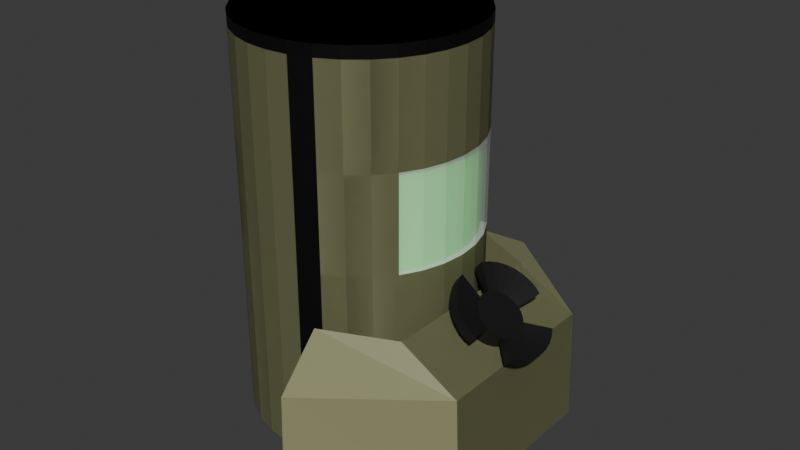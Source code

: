# Source: reactor_fixed.blend  (saved by Blender 4.0.36; exported with 4.5.12 LTS)
import bpy
from mathutils import Matrix  # noqa: F401  (used for matrix-valued properties, if any)

bpy.ops.wm.read_factory_settings(use_empty=True)
scene = bpy.context.scene
scene.name = 'Scene'

# ---- collections
col_collection = bpy.data.collections.new('Collection'); scene.collection.children.link(col_collection)

# ---- materials (node trees are filled in below, after node groups)
mat_newreactor = bpy.data.materials.new('NewReactor')
mat_newreactor.use_transparent_shadow = False
mat_reactorshell = bpy.data.materials.new('ReactorShell')
mat_reactorshell.use_transparent_shadow = False
mat_valve = bpy.data.materials.new('Valve')
mat_valve.use_transparent_shadow = False
mat_material_001 = bpy.data.materials.new('Material.001')
mat_material_001.surface_render_method = 'BLENDED'
mat_material_001.blend_method = 'BLEND'
mat_material_001.use_backface_culling = True
mat_newreactor_001 = bpy.data.materials.new('NewReactor.001')
mat_newreactor_001.use_transparent_shadow = False

# ---- material node trees
mat_newreactor.use_nodes = True; mat_newreactor.node_tree.nodes.clear()
_N = mat_newreactor.node_tree.nodes; _L = mat_newreactor.node_tree.links
n0 = _N.new('ShaderNodeBsdfPrincipled'); n0.name = 'Principled BSDF'; n0.location = (10, 300)
n0.inputs[0].default_value = (0.03072, 0.8, 0.04347, 1.0)
n0.inputs[3].default_value = 1.45
n1 = _N.new('ShaderNodeOutputMaterial'); n1.name = 'Material Output'; n1.location = (300, 300)
_L.new(n0.outputs[0], n1.inputs[0])
n1.is_active_output = True
mat_reactorshell.use_nodes = True; mat_reactorshell.node_tree.nodes.clear()
_N = mat_reactorshell.node_tree.nodes; _L = mat_reactorshell.node_tree.links
n0 = _N.new('ShaderNodeBsdfPrincipled'); n0.name = 'Principled BSDF'; n0.location = (10, 300)
n0.inputs[0].default_value = (0.2705, 0.2747, 0.1413, 1.0)
n0.inputs[3].default_value = 1.45
n1 = _N.new('ShaderNodeOutputMaterial'); n1.name = 'Material Output'; n1.location = (300, 300)
_L.new(n0.outputs[0], n1.inputs[0])
n1.is_active_output = True
mat_valve.use_nodes = True; mat_valve.node_tree.nodes.clear()
_N = mat_valve.node_tree.nodes; _L = mat_valve.node_tree.links
n0 = _N.new('ShaderNodeBsdfPrincipled'); n0.name = 'Principled BSDF'; n0.location = (10, 300)
n0.inputs[0].default_value = (0.00857, 0.008568, 0.008568, 1.0)
n0.inputs[3].default_value = 1.45
n1 = _N.new('ShaderNodeOutputMaterial'); n1.name = 'Material Output'; n1.location = (300, 300)
_L.new(n0.outputs[0], n1.inputs[0])
n1.is_active_output = True
mat_material_001.use_nodes = True; mat_material_001.node_tree.nodes.clear()
_N = mat_material_001.node_tree.nodes; _L = mat_material_001.node_tree.links
n0 = _N.new('ShaderNodeBsdfPrincipled'); n0.name = 'Principled BSDF'; n0.location = (10, 300)
n0.inputs[3].default_value = 1.45
n0.inputs[4].default_value = 0.5083
n1 = _N.new('ShaderNodeOutputMaterial'); n1.name = 'Material Output'; n1.location = (300, 300)
n1.target = 'CYCLES'
n2 = _N.new('ShaderNodeOutputMaterial'); n2.name = 'Material Output.001'; n2.location = (0, 0)
n2.target = 'EEVEE'
n3 = _N.new('ShaderNodeMixShader'); n3.name = 'Mix Shader'; n3.location = (0, 0)
n3.label = 'Disable Shadow'
n3.hide = True
n4 = _N.new('ShaderNodeLightPath'); n4.name = 'Light Path'; n4.location = (0, 0)
n4.hide = True
n5 = _N.new('ShaderNodeBsdfTransparent'); n5.name = 'Transparent BSDF'; n5.location = (0, 0)
n5.hide = True
_L.new(n0.outputs[0], n1.inputs[0])
_L.new(n0.outputs[0], n3.inputs[1])
_L.new(n3.outputs[0], n2.inputs[0])
_L.new(n4.outputs[1], n3.inputs[0])
_L.new(n5.outputs[0], n3.inputs[2])
n1.is_active_output = True
mat_newreactor_001.use_nodes = True; mat_newreactor_001.node_tree.nodes.clear()
_N = mat_newreactor_001.node_tree.nodes; _L = mat_newreactor_001.node_tree.links
n0 = _N.new('ShaderNodeBsdfPrincipled'); n0.name = 'Principled BSDF'; n0.location = (10, 300)
n0.inputs[0].default_value = (0.02509, 0.8, 0.04066, 1.0)
n0.inputs[3].default_value = 1.45
n1 = _N.new('ShaderNodeOutputMaterial'); n1.name = 'Material Output'; n1.location = (300, 300)
_L.new(n0.outputs[0], n1.inputs[0])
n1.is_active_output = True

# ---- world
world_world = bpy.data.worlds.new('World'); scene.world = world_world
world_world.use_nodes = True; world_world.node_tree.nodes.clear()
_N = world_world.node_tree.nodes; _L = world_world.node_tree.links
n0 = _N.new('ShaderNodeOutputWorld'); n0.name = 'World Output'; n0.location = (300, 300)
n1 = _N.new('ShaderNodeBackground'); n1.name = 'Background'; n1.location = (10, 300)
n1.inputs[0].default_value = (0.05088, 0.05088, 0.05088, 1.0)
_L.new(n1.outputs[0], n0.inputs[0])
n0.is_active_output = True
world_world.color = (0.05088, 0.05088, 0.05088)
world_world.use_sun_shadow = False
world_world.sun_shadow_jitter_overblur = 0.0

# ---- meshes
me_cylinder = bpy.data.meshes.new('Cylinder')
me_cylinder.from_pydata([(0.0, 1.0, -1.0), (0.0, 0.9023, 2.355), (0.1951, 0.9808, -1.0), (0.176, 0.885, 2.355), (0.3827, 0.9239, -1.0), (0.3453, 0.8336, 2.355), (0.5556, 0.8315, -1.0), (0.5013, 0.7502, 2.355), (0.7071, 0.7071, -1.0), (0.638, 0.638, 2.355), (0.8315, 0.5556, -1.0), (0.7502, 0.5013, 2.355), (0.9239, 0.3827, -1.0), (0.8336, 0.3453, 2.355), (0.9808, 0.1951, -1.0), (0.885, 0.176, 2.355), (1.0, 0.0, -1.0), (0.9023, 0.0, 2.355), (0.9808, -0.1951, -1.0), (0.885, -0.176, 2.355), (0.9239, -0.3827, -1.0), (0.8336, -0.3453, 2.355), (0.8315, -0.5556, -1.0), (0.7502, -0.5013, 2.355), (0.7071, -0.7071, -1.0), (0.638, -0.638, 2.355), (0.5556, -0.8315, -1.0), (0.5013, -0.7502, 2.355), (0.3827, -0.9239, -1.0), (0.3453, -0.8336, 2.355), (0.1951, -0.9808, -1.0), (0.176, -0.885, 2.355), (0.0, -1.0, -1.0), (0.0, -0.9023, 2.355), (-0.1951, -0.9808, -1.0), (-0.176, -0.885, 2.355), (-0.3827, -0.9239, -1.0), (-0.3453, -0.8336, 2.355), (-0.5556, -0.8315, -1.0), (-0.5013, -0.7502, 2.355), (-0.7071, -0.7071, -1.0), (-0.638, -0.638, 2.355), (-0.8315, -0.5556, -1.0), (-0.7502, -0.5013, 2.355), (-0.9239, -0.3827, -1.0), (-0.8336, -0.3453, 2.355), (-0.9808, -0.1951, -1.0), (-0.885, -0.176, 2.355), (-1.0, 0.0, -1.0), (-0.9023, 0.0, 2.355), (-0.9808, 0.1951, -1.0), (-0.885, 0.176, 2.355), (-0.9239, 0.3827, -1.0), (-0.8336, 0.3453, 2.355), (-0.8315, 0.5556, -1.0), (-0.7502, 0.5013, 2.355), (-0.7071, 0.7071, -1.0), (-0.638, 0.638, 2.355), (-0.5556, 0.8315, -1.0), (-0.5013, 0.7502, 2.355), (-0.3827, 0.9239, -1.0), (-0.3453, 0.8336, 2.355), (-0.1951, 0.9808, -1.0), (-0.176, 0.885, 2.355), (0.0, 1.0, 0.6777), (0.1951, 0.9808, 0.6777), (0.3827, 0.9239, 0.6777), (0.5556, 0.8315, 0.6777), (0.7071, 0.7071, 0.6777), (0.8315, 0.5556, 0.6777), (0.9239, 0.3827, 0.6777), (0.9808, 0.1951, 0.6777), (1.0, 0.0, 0.6777), (0.9808, -0.1951, 0.6777), (0.9239, -0.3827, 0.6777), (0.8315, -0.5556, 0.6777), (0.7071, -0.7071, 0.6777), (0.5556, -0.8315, 0.6777), (0.3827, -0.9239, 0.6777), (0.1951, -0.9808, 0.6777), (0.0, -1.0, 0.6777), (-0.1951, -0.9808, 0.6777), (-0.3827, -0.9239, 0.6777), (-0.5556, -0.8315, 0.6777), (-0.7071, -0.7071, 0.6777), (-0.8315, -0.5556, 0.6777), (-0.9239, -0.3827, 0.6777), (-0.9808, -0.1951, 0.6777), (-1.0, 0.0, 0.6777), (-0.9808, 0.1951, 0.6777), (-0.9239, 0.3827, 0.6777), (-0.8315, 0.5556, 0.6777), (-0.7071, 0.7071, 0.6777), (-0.5556, 0.8315, 0.6777), (-0.3827, 0.9239, 0.6777), (-0.1951, 0.9808, 0.6777), (0.0, 1.0, 1.509), (0.1951, 0.9808, 1.509), (0.3827, 0.9239, 1.509), (0.5556, 0.8315, 1.509), (0.7071, 0.7071, 1.509), (0.8315, 0.5556, 1.509), (0.9239, 0.3827, 1.509), (0.9808, 0.1951, 1.509), (1.0, 0.0, 1.509), (0.9808, -0.1951, 1.509), (0.9239, -0.3827, 1.509), (0.8315, -0.5556, 1.509), (0.7071, -0.7071, 1.509), (0.5556, -0.8315, 1.509), (0.3827, -0.9239, 1.509), (0.1951, -0.9808, 1.509), (0.0, -1.0, 1.509), (-0.1951, -0.9808, 1.509), (-0.3827, -0.9239, 1.509), (-0.5556, -0.8315, 1.509), (-0.7071, -0.7071, 1.509), (-0.8315, -0.5556, 1.509), (-0.9239, -0.3827, 1.509), (-0.9808, -0.1951, 1.509), (-1.0, 0.0, 1.509), (-0.9808, 0.1951, 1.509), (-0.9239, 0.3827, 1.509), (-0.8315, 0.5556, 1.509), (-0.7071, 0.7071, 1.509), (-0.5556, 0.8315, 1.509), (-0.3827, 0.9239, 1.509), (-0.1951, 0.9808, 1.509), (0.7052, 0.5556, 1.509), (0.7052, 0.5556, 0.6777), (0.7976, 0.3827, 1.509), (0.8545, 0.1951, 1.509), (0.8738, 0.0, 1.509), (0.8545, -0.1951, 1.509), (0.7976, -0.3827, 1.509), (0.7052, -0.5556, 1.509), (0.7052, -0.5556, 0.6777), (0.1951, 0.9808, 2.355), (0.0, 1.0, 2.355), (0.3827, 0.9239, 2.355), (0.5556, 0.8315, 2.355), (0.7071, 0.7071, 2.355), (0.8315, 0.5556, 2.355), (0.9239, 0.3827, 2.355), (0.9808, 0.1951, 2.355), (1.0, 0.0, 2.355), (0.9808, -0.1951, 2.355), (0.9239, -0.3827, 2.355), (0.8315, -0.5556, 2.355), (0.7071, -0.7071, 2.355), (0.5556, -0.8315, 2.355), (0.3827, -0.9239, 2.355), (0.1951, -0.9808, 2.355), (0.0, -1.0, 2.355), (-0.1951, -0.9808, 2.355), (-0.3827, -0.9239, 2.355), (-0.5556, -0.8315, 2.355), (-0.7071, -0.7071, 2.355), (-0.8315, -0.5556, 2.355), (-0.9239, -0.3827, 2.355), (-0.9808, -0.1951, 2.355), (-1.0, 0.0, 2.355), (-0.9808, 0.1951, 2.355), (-0.9239, 0.3827, 2.355), (-0.8315, 0.5556, 2.355), (-0.7071, 0.7071, 2.355), (-0.5556, 0.8315, 2.355), (-0.3827, 0.9239, 2.355), (-0.1951, 0.9808, 2.355), (0.176, 0.885, 2.452), (-2.743e-07, 0.9023, 2.452), (0.3453, 0.8336, 2.452), (0.5013, 0.7502, 2.452), (0.638, 0.638, 2.452), (0.7502, 0.5013, 2.452), (0.8336, 0.3453, 2.452), (0.885, 0.176, 2.452), (0.9023, 0.0, 2.452), (0.885, -0.176, 2.452), (0.8336, -0.3453, 2.452), (0.7502, -0.5013, 2.452), (0.638, -0.638, 2.452), (0.5013, -0.7502, 2.452), (0.3453, -0.8336, 2.452), (0.176, -0.885, 2.452), (-2.743e-07, -0.9023, 2.452), (-0.176, -0.885, 2.452), (-0.3453, -0.8336, 2.452), (-0.5013, -0.7502, 2.452), (-0.638, -0.638, 2.452), (-0.7502, -0.5013, 2.452), (-0.8336, -0.3453, 2.452), (-0.885, -0.176, 2.452), (-0.9023, 0.0, 2.452), (-0.885, 0.176, 2.452), (-0.8336, 0.3453, 2.452), (-0.7502, 0.5013, 2.452), (-0.638, 0.638, 2.452), (-0.5013, 0.7502, 2.452), (-0.3453, 0.8336, 2.452), (-0.176, 0.885, 2.452), (0.1951, 0.9808, 2.457), (0.0, 1.0, 2.457), (0.3827, 0.9239, 2.457), (0.5556, 0.8315, 2.457), (0.7071, 0.7071, 2.457), (0.8315, 0.5556, 2.457), (0.9239, 0.3827, 2.457), (0.9808, 0.1951, 2.457), (1.0, 0.0, 2.457), (0.9808, -0.1951, 2.457), (0.9239, -0.3827, 2.457), (0.8315, -0.5556, 2.457), (0.7071, -0.7071, 2.457), (0.5556, -0.8315, 2.457), (0.3827, -0.9239, 2.457), (0.1951, -0.9808, 2.457), (0.0, -1.0, 2.457), (-0.1951, -0.9808, 2.457), (-0.3827, -0.9239, 2.457), (-0.5556, -0.8315, 2.457), (-0.7071, -0.7071, 2.457), (-0.8315, -0.5556, 2.457), (-0.9239, -0.3827, 2.457), (-0.9808, -0.1951, 2.457), (-1.0, 0.0, 2.457), (-0.9808, 0.1951, 2.457), (-0.9239, 0.3827, 2.457), (-0.8315, 0.5556, 2.457), (-0.7071, 0.7071, 2.457), (-0.5556, 0.8315, 2.457), (-0.3827, 0.9239, 2.457), (-0.1951, 0.9808, 2.457), (0.176, 0.885, 2.457), (0.0, 0.9023, 2.457), (0.3453, 0.8336, 2.457), (0.5013, 0.7502, 2.457), (0.638, 0.638, 2.457), (0.7502, 0.5013, 2.457), (0.8336, 0.3453, 2.457), (0.885, 0.176, 2.457), (0.9023, 0.0, 2.457), (0.885, -0.176, 2.457), (0.8336, -0.3453, 2.457), (0.7502, -0.5013, 2.457), (0.638, -0.638, 2.457), (0.5013, -0.7502, 2.457), (0.3453, -0.8336, 2.457), (0.176, -0.885, 2.457), (0.0, -0.9023, 2.457), (-0.176, -0.885, 2.457), (-0.3453, -0.8336, 2.457), (-0.5013, -0.7502, 2.457), (-0.638, -0.638, 2.457), (-0.7502, -0.5013, 2.457), (-0.8336, -0.3453, 2.457), (-0.885, -0.176, 2.457), (-0.9023, 0.0, 2.457), (-0.885, 0.176, 2.457), (-0.8336, 0.3453, 2.457), (-0.7502, 0.5013, 2.457), (-0.638, 0.638, 2.457), (-0.5013, 0.7502, 2.457), (-0.3453, 0.8336, 2.457), (-0.176, 0.885, 2.457), (1.557, 0.7758, -0.0003922), (1.595, 0.7758, -0.9688), (1.557, -0.7741, -0.0003922), (1.595, -0.7741, -0.9688), (1.04, 0.7758, 0.289), (1.003, 0.7758, -0.9688), (1.04, -0.7741, 0.289), (1.003, -0.7741, -0.9688), (0.0, 0.0, -0.9821), (0.0, 0.0, -0.9821), (0.0, 0.0, -0.9821), (0.0, 0.0, -0.9821), (0.0, 0.0, -0.9821), (0.0, 0.0, -0.9821), (0.0, 0.0, -0.9821), (0.0, 0.0, -0.9821), (0.5551, -1.55, -0.0003922), (0.4214, -1.051, 0.289), (0.4116, -1.014, -0.9688), (0.5649, -1.587, -0.9688), (1.275, -0.1801, 0.3061), (1.306, -0.1801, 0.3466), (1.248, -0.1593, 0.3267), (1.279, -0.1593, 0.3672), (1.225, -0.1323, 0.3446), (1.255, -0.1323, 0.385), (1.206, -0.1, 0.3588), (1.237, -0.1, 0.3993), (1.192, -0.0638, 0.369), (1.223, -0.0638, 0.4095), (1.185, -0.02498, 0.3748), (1.216, -0.02498, 0.4152), (1.184, 0.01494, 0.3758), (1.214, 0.01494, 0.4163), (1.188, 0.05443, 0.3721), (1.219, 0.05443, 0.4126), (1.199, 0.09196, 0.3638), (1.23, 0.09196, 0.4043), (1.216, 0.1261, 0.3512), (1.247, 0.1261, 0.3917), (1.237, 0.1555, 0.3349), (1.268, 0.1555, 0.3753), (1.263, 0.1791, 0.3153), (1.294, 0.1791, 0.3558), (1.292, 0.196, 0.2934), (1.323, 0.196, 0.3339), (1.323, 0.2054, 0.2699), (1.354, 0.2054, 0.3104), (1.355, 0.2071, 0.2457), (1.385, 0.2071, 0.2862), (1.386, 0.201, 0.2219), (1.417, 0.201, 0.2623), (1.416, 0.1873, 0.1991), (1.447, 0.1873, 0.2396), (1.443, 0.1665, 0.1785), (1.474, 0.1665, 0.219), (1.467, 0.1395, 0.1607), (1.497, 0.1395, 0.2012), (1.485, 0.1072, 0.1464), (1.516, 0.1072, 0.1869), (1.499, 0.07101, 0.1362), (1.53, 0.07101, 0.1767), (1.506, 0.03219, 0.1305), (1.537, 0.03219, 0.171), (1.508, -0.007734, 0.1294), (1.538, -0.007734, 0.1699), (1.503, -0.04722, 0.1331), (1.534, -0.04722, 0.1736), (1.492, -0.08475, 0.1414), (1.523, -0.08475, 0.1819), (1.475, -0.1189, 0.154), (1.506, -0.1189, 0.1945), (1.454, -0.1483, 0.1704), (1.485, -0.1483, 0.2109), (1.428, -0.1719, 0.1899), (1.459, -0.1719, 0.2304), (1.399, -0.1888, 0.2118), (1.43, -0.1888, 0.2523), (1.368, -0.1982, 0.2353), (1.399, -0.1982, 0.2758), (1.337, -0.1999, 0.2595), (1.367, -0.1999, 0.3), (1.305, -0.1938, 0.2834), (1.336, -0.1938, 0.3239), (1.094, 0.1214, 0.5936), (1.033, 0.1214, 0.5127), (1.054, 0.1965, 0.4961), (1.116, 0.1965, 0.5771), (1.087, 0.2648, 0.4709), (1.149, 0.2648, 0.5519), (1.13, 0.3236, 0.4382), (1.192, 0.3236, 0.5192), (1.182, 0.3708, 0.3992), (1.243, 0.3708, 0.4802), (1.239, 0.4045, 0.3553), (1.301, 0.4045, 0.4363), (1.301, 0.4234, 0.3083), (1.363, 0.4234, 0.3893), (1.365, 0.4268, 0.26), (1.426, 0.4268, 0.341), (1.207, -0.3809, 0.3798), (1.153, -0.3393, 0.4212), (1.214, -0.3393, 0.5021), (1.269, -0.3809, 0.4608), (1.106, -0.2853, 0.4568), (1.168, -0.2853, 0.5378), (1.068, -0.2208, 0.4853), (1.13, -0.2208, 0.5663), (1.042, -0.1483, 0.5057), (1.103, -0.1483, 0.5867), (1.455, -0.4171, 0.3193), (1.393, -0.4171, 0.2383), (1.33, -0.4205, 0.2866), (1.391, -0.4205, 0.3676), (1.267, -0.4083, 0.3344), (1.329, -0.4083, 0.4154), (1.676, 0.2762, 0.1516), (1.614, 0.2762, 0.07058), (1.652, 0.2117, 0.04203), (1.713, 0.2117, 0.123), (1.678, 0.1393, 0.02164), (1.74, 0.1393, 0.1026), (1.693, 0.06162, 0.01019), (1.755, 0.06162, 0.09117), (1.696, -0.01822, 0.008137), (1.758, -0.01822, 0.08912), (1.686, -0.09719, 0.01555), (1.748, -0.09719, 0.09653), (1.665, -0.1723, 0.03214), (1.726, -0.1723, 0.1131), (1.632, -0.2405, 0.05728), (1.693, -0.2405, 0.1383), (1.24, -0.1801, 0.2599), (1.213, -0.1593, 0.2805), (1.19, -0.1323, 0.2983), (1.171, -0.1, 0.3126), (1.157, -0.0638, 0.3228), (1.15, -0.02498, 0.3285), (1.148, 0.01494, 0.3296), (1.153, 0.05443, 0.3259), (1.164, 0.09196, 0.3176), (1.181, 0.1261, 0.305), (1.202, 0.1555, 0.2886), (1.228, 0.1791, 0.2691), (1.257, 0.196, 0.2472), (1.288, 0.2054, 0.2237), (1.319, 0.2071, 0.1995), (1.351, 0.201, 0.1756), (1.381, 0.1873, 0.1529), (1.408, 0.1665, 0.1323), (1.431, 0.1395, 0.1144), (1.45, 0.1072, 0.1002), (1.464, 0.07101, 0.08997), (1.471, 0.03219, 0.08425), (1.472, -0.007734, 0.08322), (1.468, -0.04722, 0.08692), (1.457, -0.08475, 0.09522), (1.44, -0.1189, 0.1078), (1.419, -0.1483, 0.1241), (1.393, -0.1719, 0.1437), (1.364, -0.1888, 0.1656), (1.333, -0.1982, 0.1891), (1.301, -0.1999, 0.2132), (1.27, -0.1938, 0.2371), (1.17, -0.1801, 0.1671), (1.142, -0.1593, 0.1877), (1.119, -0.1323, 0.2055), (1.1, -0.1, 0.2198), (1.087, -0.0638, 0.23), (1.079, -0.02498, 0.2357), (1.078, 0.01494, 0.2368), (1.083, 0.05443, 0.2331), (1.094, 0.09196, 0.2248), (1.11, 0.1261, 0.2122), (1.132, 0.1555, 0.1958), (1.157, 0.1791, 0.1763), (1.186, 0.196, 0.1544), (1.217, 0.2054, 0.1309), (1.249, 0.2071, 0.1067), (1.28, 0.201, 0.08283), (1.31, 0.1873, 0.06011), (1.337, 0.1665, 0.03945), (1.361, 0.1395, 0.02164), (1.38, 0.1072, 0.007363), (1.393, 0.07101, -0.002833), (1.401, 0.03219, -0.008555), (1.402, -0.007734, -0.009583), (1.397, -0.04722, -0.005877), (1.386, -0.08475, 0.002419), (1.37, -0.1189, 0.01499), (1.348, -0.1483, 0.03135), (1.322, -0.1719, 0.05086), (1.294, -0.1888, 0.07279), (1.263, -0.1982, 0.09629), (1.231, -0.1999, 0.1204), (1.199, -0.1938, 0.1443)], [], [(96, 138, 137, 97), (97, 137, 139, 98), (98, 139, 140, 99), (99, 140, 141, 100), (100, 141, 142, 101), (101, 142, 143, 102), (102, 143, 144, 103), (103, 144, 145, 104), (104, 145, 146, 105), (105, 146, 147, 106), (106, 147, 148, 107), (107, 148, 149, 108), (108, 149, 150, 109), (109, 150, 151, 110), (110, 151, 152, 111), (111, 152, 153, 112), (112, 153, 154, 113), (113, 154, 155, 114), (114, 155, 156, 115), (115, 156, 157, 116), (116, 157, 158, 117), (117, 158, 159, 118), (118, 159, 160, 119), (119, 160, 161, 120), (120, 161, 162, 121), (121, 162, 163, 122), (122, 163, 164, 123), (123, 164, 165, 124), (124, 165, 166, 125), (125, 166, 167, 126), (41, 39, 188, 189), (126, 167, 168, 127), (127, 168, 138, 96), (0, 2, 4, 6, 8, 10, 12, 14, 16, 18, 20, 22, 24, 26, 28, 30, 32, 34, 36, 38, 40, 42, 44, 46, 48, 50, 52, 54, 56, 58, 60, 62), (62, 95, 64, 0), (60, 94, 95, 62), (58, 93, 94, 60), (56, 92, 93, 58), (54, 91, 92, 56), (52, 90, 91, 54), (50, 89, 90, 52), (48, 88, 89, 50), (46, 87, 88, 48), (44, 86, 87, 46), (42, 85, 86, 44), (40, 84, 85, 42), (38, 83, 84, 40), (36, 82, 83, 38), (34, 81, 82, 36), (32, 80, 81, 34), (30, 79, 80, 32), (28, 78, 79, 30), (26, 77, 78, 28), (24, 76, 77, 26), (22, 75, 76, 24), (20, 74, 75, 22), (18, 73, 74, 20), (16, 72, 73, 18), (14, 71, 72, 16), (12, 70, 71, 14), (10, 69, 70, 12), (8, 68, 69, 10), (6, 67, 68, 8), (4, 66, 67, 6), (2, 65, 66, 4), (0, 64, 65, 2), (95, 127, 96, 64), (94, 126, 127, 95), (93, 125, 126, 94), (92, 124, 125, 93), (91, 123, 124, 92), (90, 122, 123, 91), (89, 121, 122, 90), (88, 120, 121, 89), (87, 119, 120, 88), (86, 118, 119, 87), (85, 117, 118, 86), (84, 116, 117, 85), (83, 115, 116, 84), (82, 114, 115, 83), (81, 113, 114, 82), (80, 112, 113, 81), (79, 111, 112, 80), (78, 110, 111, 79), (77, 109, 110, 78), (76, 108, 109, 77), (75, 107, 108, 76), (104, 105, 133, 132), (105, 106, 134, 133), (106, 107, 135, 134), (69, 101, 128, 129), (68, 100, 101, 69), (67, 99, 100, 68), (66, 98, 99, 67), (65, 97, 98, 66), (64, 96, 97, 65), (103, 104, 132, 131), (102, 103, 131, 130), (101, 102, 130, 128), (107, 75, 136, 135), (160, 159, 223, 224), (9, 11, 238, 237), (61, 63, 264, 263), (151, 150, 214, 215), (7, 9, 237, 236), (142, 141, 205, 206), (59, 61, 263, 262), (168, 167, 231, 232), (5, 7, 236, 235), (57, 59, 262, 261), (159, 158, 222, 223), (3, 5, 235, 233), (55, 57, 261, 260), (150, 149, 213, 214), (1, 3, 233, 234), (141, 140, 204, 205), (53, 55, 260, 259), (167, 166, 230, 231), (51, 53, 259, 258), (158, 157, 221, 222), (49, 51, 258, 257), (149, 148, 212, 213), (140, 139, 203, 204), (47, 49, 257, 256), (166, 165, 229, 230), (45, 47, 256, 255), (157, 156, 220, 221), (43, 45, 255, 254), (148, 147, 211, 212), (139, 137, 201, 203), (41, 43, 254, 253), (165, 164, 228, 229), (169, 170, 200, 199, 198, 197, 196, 195, 194, 193, 192, 191, 190, 189, 188, 187, 186, 185, 184, 183, 182, 181, 180, 179, 178, 177, 176, 175, 174, 173, 172, 171), (43, 41, 189, 190), (45, 43, 190, 191), (47, 45, 191, 192), (49, 47, 192, 193), (51, 49, 193, 194), (53, 51, 194, 195), (27, 25, 181, 182), (55, 53, 195, 196), (29, 27, 182, 183), (3, 1, 170, 169), (57, 55, 196, 197), (31, 29, 183, 184), (5, 3, 169, 171), (59, 57, 197, 198), (33, 31, 184, 185), (7, 5, 171, 172), (61, 59, 198, 199), (35, 33, 185, 186), (9, 7, 172, 173), (63, 61, 199, 200), (37, 35, 186, 187), (1, 63, 200, 170), (39, 37, 187, 188), (234, 233, 201, 202), (233, 235, 203, 201), (235, 236, 204, 203), (236, 237, 205, 204), (237, 238, 206, 205), (238, 239, 207, 206), (239, 240, 208, 207), (240, 241, 209, 208), (241, 242, 210, 209), (242, 243, 211, 210), (243, 244, 212, 211), (244, 245, 213, 212), (245, 246, 214, 213), (246, 247, 215, 214), (247, 248, 216, 215), (248, 249, 217, 216), (249, 250, 218, 217), (250, 251, 219, 218), (251, 252, 220, 219), (252, 253, 221, 220), (253, 254, 222, 221), (254, 255, 223, 222), (255, 256, 224, 223), (256, 257, 225, 224), (257, 258, 226, 225), (258, 259, 227, 226), (259, 260, 228, 227), (260, 261, 229, 228), (261, 262, 230, 229), (262, 263, 231, 230), (263, 264, 232, 231), (264, 234, 202, 232), (63, 1, 234, 264), (11, 13, 239, 238), (138, 168, 232, 202), (143, 142, 206, 207), (13, 15, 240, 239), (152, 151, 215, 216), (15, 17, 241, 240), (161, 160, 224, 225), (17, 19, 242, 241), (144, 143, 207, 208), (19, 21, 243, 242), (153, 152, 216, 217), (21, 23, 244, 243), (162, 161, 225, 226), (23, 25, 245, 244), (145, 144, 208, 209), (25, 27, 246, 245), (154, 153, 217, 218), (27, 29, 247, 246), (163, 162, 226, 227), (29, 31, 248, 247), (146, 145, 209, 210), (31, 33, 249, 248), (155, 154, 218, 219), (33, 35, 250, 249), (137, 138, 202, 201), (164, 163, 227, 228), (35, 37, 251, 250), (147, 146, 210, 211), (37, 39, 252, 251), (156, 155, 219, 220), (39, 41, 253, 252), (265, 269, 271, 267), (270, 266, 268, 272), (271, 272, 283, 282), (266, 265, 267, 268), (270, 269, 265, 266), (272, 271, 269, 270), (273, 274, 276, 275), (275, 276, 280, 279), (279, 280, 278, 277), (277, 278, 274, 273), (275, 279, 277, 273), (280, 276, 274, 278), (284, 281, 282, 283), (268, 267, 281, 284), (267, 271, 282, 281), (272, 268, 284, 283), (290, 292, 372, 370), (344, 346, 378, 375), (287, 285, 365, 366), (291, 289, 369, 371), (293, 294, 296, 295), (295, 296, 298, 297), (297, 298, 300, 299), (303, 301, 351, 353), (306, 308, 358, 356), (307, 305, 355, 357), (310, 312, 362, 360), (300, 302, 352, 349), (311, 309, 359, 361), (301, 299, 350, 351), (313, 314, 316, 315), (315, 316, 318, 317), (317, 318, 320, 319), (319, 320, 322, 321), (326, 328, 388, 386), (321, 322, 381, 382), (327, 325, 385, 387), (330, 332, 392, 390), (336, 335, 395, 396), (331, 329, 389, 391), (334, 336, 396, 394), (335, 336, 338, 337), (337, 338, 340, 339), (339, 340, 342, 341), (341, 342, 344, 343), (345, 343, 376, 377), (288, 286, 348, 346, 344, 342, 340, 338, 336, 334, 332, 330, 328, 326, 324, 322, 320, 318, 316, 314, 312, 310, 308, 306, 304, 302, 300, 298, 296, 294, 292, 290), (348, 286, 368, 380), (343, 344, 375, 376), (303, 305, 407, 406), (350, 349, 352, 351), (351, 352, 354, 353), (353, 354, 356, 355), (355, 356, 358, 357), (357, 358, 360, 359), (359, 360, 362, 361), (361, 362, 364, 363), (313, 311, 361, 363), (302, 304, 354, 352), (312, 314, 364, 362), (309, 307, 357, 359), (314, 313, 363, 364), (308, 310, 360, 358), (305, 303, 353, 355), (299, 300, 349, 350), (304, 306, 356, 354), (365, 368, 367, 366), (366, 367, 370, 369), (369, 370, 372, 371), (371, 372, 374, 373), (376, 375, 378, 377), (377, 378, 380, 379), (379, 380, 368, 365), (286, 288, 367, 368), (347, 345, 377, 379), (293, 291, 371, 373), (346, 348, 380, 378), (292, 294, 374, 372), (289, 287, 366, 369), (294, 293, 373, 374), (288, 290, 370, 367), (285, 347, 379, 365), (382, 381, 384, 383), (383, 384, 386, 385), (385, 386, 388, 387), (387, 388, 390, 389), (389, 390, 392, 391), (391, 392, 394, 393), (393, 394, 396, 395), (323, 321, 382, 383), (333, 331, 391, 393), (322, 324, 384, 381), (332, 334, 394, 392), (329, 327, 387, 389), (328, 330, 390, 388), (325, 323, 383, 385), (335, 333, 393, 395), (324, 326, 386, 384), (407, 408, 440, 439), (321, 323, 416, 415), (339, 341, 425, 424), (295, 297, 403, 402), (313, 315, 412, 411), (331, 333, 421, 420), (287, 289, 399, 398), (305, 307, 408, 407), (323, 325, 417, 416), (341, 343, 426, 425), (297, 299, 404, 403), (315, 317, 413, 412), (333, 335, 422, 421), (289, 291, 400, 399), (307, 309, 409, 408), (325, 327, 418, 417), (343, 345, 427, 426), (299, 301, 405, 404), (317, 319, 414, 413), (335, 337, 423, 422), (291, 293, 401, 400), (309, 311, 410, 409), (327, 329, 419, 418), (345, 347, 428, 427), (301, 303, 406, 405), (319, 321, 415, 414), (337, 339, 424, 423), (293, 295, 402, 401), (311, 313, 411, 410), (329, 331, 420, 419), (285, 287, 398, 397), (347, 285, 397, 428), (429, 430, 431, 432, 433, 434, 435, 436, 437, 438, 439, 440, 441, 442, 443, 444, 445, 446, 447, 448, 449, 450, 451, 452, 453, 454, 455, 456, 457, 458, 459, 460), (421, 422, 454, 453), (408, 409, 441, 440), (422, 423, 455, 454), (409, 410, 442, 441), (423, 424, 456, 455), (410, 411, 443, 442), (397, 398, 430, 429), (424, 425, 457, 456), (411, 412, 444, 443), (398, 399, 431, 430), (425, 426, 458, 457), (412, 413, 445, 444), (399, 400, 432, 431), (426, 427, 459, 458), (413, 414, 446, 445), (400, 401, 433, 432), (427, 428, 460, 459), (414, 415, 447, 446), (401, 402, 434, 433), (428, 397, 429, 460), (415, 416, 448, 447), (402, 403, 435, 434), (416, 417, 449, 448), (403, 404, 436, 435), (417, 418, 450, 449), (404, 405, 437, 436), (418, 419, 451, 450), (405, 406, 438, 437), (419, 420, 452, 451), (406, 407, 439, 438), (420, 421, 453, 452)])
me_cylinder.polygons.foreach_set('material_index', [1, 2, 1, 1, 1, 1, 1, 1, 1, 1, 1, 1, 1, 1, 2, 1, 1, 1, 1, 1, 2, 1, 1, 1, 1, 1, 1, 2, 1, 1, 1, 1, 1, 1, 1, 1, 1, 1, 2, 1, 1, 1, 1, 1, 1, 2, 1, 1, 1, 1, 1, 2, 1, 1, 1, 1, 1, 1, 1, 1, 1, 1, 1, 1, 2, 1, 1, 1, 1, 1, 2, 1, 1, 1, 1, 1, 1, 2, 1, 1, 1, 1, 1, 2, 1, 1, 1, 1, 1, 1, 1, 1, 1, 1, 2, 1, 1, 1, 1, 1, 2, 2, 1, 2, 1, 2, 1, 2, 1, 1, 2, 1, 1, 2, 1, 2, 1, 2, 1, 2, 1, 2, 2, 1, 2, 1, 2, 1, 2, 2, 2, 2, 1, 1, 1, 1, 1, 1, 1, 1, 1, 1, 1, 1, 1, 1, 1, 1, 1, 1, 1, 1, 1, 1, 1, 1, 2, 2, 2, 2, 2, 2, 2, 2, 2, 2, 2, 2, 2, 2, 2, 2, 2, 2, 2, 2, 2, 2, 2, 2, 2, 2, 2, 2, 2, 2, 2, 2, 1, 2, 2, 2, 2, 2, 2, 2, 2, 2, 2, 2, 2, 2, 2, 2, 2, 2, 2, 2, 2, 2, 2, 2, 2, 2, 2, 2, 2, 2, 2, 2, 1, 1, 1, 1, 1, 1, 0, 0, 0, 0, 0, 0, 1, 1, 1, 1, 2, 2, 2, 2, 2, 2, 2, 2, 2, 2, 2, 2, 2, 2, 2, 2, 2, 2, 2, 2, 2, 2, 2, 2, 2, 2, 2, 2, 2, 2, 2, 2, 2, 2, 2, 2, 2, 2, 2, 2, 2, 2, 2, 2, 2, 2, 2, 2, 2, 2, 2, 2, 2, 2, 2, 2, 2, 2, 2, 2, 2, 2, 2, 2, 2, 2, 2, 2, 2, 2, 2, 2, 2, 2, 2, 2, 2, 2, 2, 2, 2, 2, 2, 2, 2, 2, 2, 2, 2, 2, 2, 2, 2, 2, 2, 2, 2, 2, 2, 2, 2, 2, 2, 2, 2, 2, 2, 2, 2, 2, 2, 2, 2, 2, 2, 2, 2, 2, 2, 2, 2, 2, 2, 2, 2, 2, 2, 2, 2, 2, 2, 2, 2, 2, 2, 2, 2, 2, 2, 2, 2, 2, 2, 2, 2, 2])
_uv = me_cylinder.uv_layers.new(name='UVMap')
_uv.uv.foreach_set('vector', [1.0, 0.8738, 1.0, 1.0, 0.9688, 1.0, 0.9688, 0.8738, 0.9688, 0.8738, 0.9688, 1.0, 0.9375, 1.0, 0.9375, 0.8738, 0.9375, 0.8738, 0.9375, 1.0, 0.9062, 1.0, 0.9062, 0.8738, 0.9062, 0.8738, 0.9062, 1.0, 0.875, 1.0, 0.875, 0.8738, 0.875, 0.8738, 0.875, 1.0, 0.8438, 1.0, 0.8438, 0.8738, 0.8438, 0.8738, 0.8438, 1.0, 0.8125, 1.0, 0.8125, 0.8738, 0.8125, 0.8738, 0.8125, 1.0, 0.7812, 1.0, 0.7812, 0.8738, 0.7812, 0.8738, 0.7812, 1.0, 0.75, 1.0, 0.75, 0.8738, 0.75, 0.8738, 0.75, 1.0, 0.7188, 1.0, 0.7188, 0.8738, 0.7188, 0.8738, 0.7188, 1.0, 0.6875, 1.0, 0.6875, 0.8738, 0.6875, 0.8738, 0.6875, 1.0, 0.6562, 1.0, 0.6562, 0.8738, 0.6562, 0.8738, 0.6562, 1.0, 0.625, 1.0, 0.625, 0.8738, 0.625, 0.8738, 0.625, 1.0, 0.5938, 1.0, 0.5938, 0.8738, 0.5938, 0.8738, 0.5938, 1.0, 0.5625, 1.0, 0.5625, 0.8738, 0.5625, 0.8738, 0.5625, 1.0, 0.5312, 1.0, 0.5312, 0.8738, 0.5312, 0.8738, 0.5312, 1.0, 0.5, 1.0, 0.5, 0.8738, 0.5, 0.8738, 0.5, 1.0, 0.4688, 1.0, 0.4688, 0.8738, 0.4688, 0.8738, 0.4688, 1.0, 0.4375, 1.0, 0.4375, 0.8738, 0.4375, 0.8738, 0.4375, 1.0, 0.4062, 1.0, 0.4062, 0.8738, 0.4062, 0.8738, 0.4062, 1.0, 0.375, 1.0, 0.375, 0.8738, 0.375, 0.8738, 0.375, 1.0, 0.3438, 1.0, 0.3438, 0.8738, 0.3438, 0.8738, 0.3438, 1.0, 0.3125, 1.0, 0.3125, 0.8738, 0.3125, 0.8738, 0.3125, 1.0, 0.2812, 1.0, 0.2812, 0.8738, 0.2812, 0.8738, 0.2812, 1.0, 0.25, 1.0, 0.25, 0.8738, 0.25, 0.8738, 0.25, 1.0, 0.2188, 1.0, 0.2188, 0.8738, 0.2188, 0.8738, 0.2188, 1.0, 0.1875, 1.0, 0.1875, 0.8738, 0.1875, 0.8738, 0.1875, 1.0, 0.1562, 1.0, 0.1562, 0.8738, 0.1562, 0.8738, 0.1562, 1.0, 0.125, 1.0, 0.125, 0.8738, 0.125, 0.8738, 0.125, 1.0, 0.09375, 1.0, 0.09375, 0.8738, 0.09375, 0.8738, 0.09375, 1.0, 0.0625, 1.0, 0.0625, 0.8738, 0.09687, 0.09687, 0.1297, 0.06994, 0.1297, 0.06994, 0.09687, 0.09687, 0.0625, 0.8738, 0.0625, 1.0, 0.03125, 1.0, 0.03125, 0.8738, 0.03125, 0.8738, 0.03125, 1.0, 0.0, 1.0, 0.0, 0.8738, 0.75, 0.49, 0.7968, 0.4854, 0.8418, 0.4717, 0.8833, 0.4496, 0.9197, 0.4197, 0.9496, 0.3833, 0.9717, 0.3418, 0.9854, 0.2968, 0.99, 0.25, 0.9854, 0.2032, 0.9717, 0.1582, 0.9496, 0.1167, 0.9197, 0.08029, 0.8833, 0.05045, 0.8418, 0.02827, 0.7968, 0.01461, 0.75, 0.01, 0.7032, 0.01461, 0.6582, 0.02827, 0.6167, 0.05045, 0.5803, 0.08029, 0.5504, 0.1167, 0.5283, 0.1582, 0.5146, 0.2032, 0.51, 0.25, 0.5146, 0.2968, 0.5283, 0.3418, 0.5504, 0.3833, 0.5803, 0.4197, 0.6167, 0.4496, 0.6582, 0.4717, 0.7032, 0.4854, 0.03125, 0.5, 0.03125, 0.75, 0.0, 0.75, 0.0, 0.5, 0.0625, 0.5, 0.0625, 0.75, 0.03125, 0.75, 0.03125, 0.5, 0.09375, 0.5, 0.09375, 0.75, 0.0625, 0.75, 0.0625, 0.5, 0.125, 0.5, 0.125, 0.75, 0.09375, 0.75, 0.09375, 0.5, 0.1562, 0.5, 0.1562, 0.75, 0.125, 0.75, 0.125, 0.5, 0.1875, 0.5, 0.1875, 0.75, 0.1562, 0.75, 0.1562, 0.5, 0.2188, 0.5, 0.2188, 0.75, 0.1875, 0.75, 0.1875, 0.5, 0.25, 0.5, 0.25, 0.75, 0.2188, 0.75, 0.2188, 0.5, 0.2812, 0.5, 0.2812, 0.75, 0.25, 0.75, 0.25, 0.5, 0.3125, 0.5, 0.3125, 0.75, 0.2812, 0.75, 0.2812, 0.5, 0.3438, 0.5, 0.3438, 0.75, 0.3125, 0.75, 0.3125, 0.5, 0.375, 0.5, 0.375, 0.75, 0.3438, 0.75, 0.3438, 0.5, 0.4062, 0.5, 0.4062, 0.75, 0.375, 0.75, 0.375, 0.5, 0.4375, 0.5, 0.4375, 0.75, 0.4062, 0.75, 0.4062, 0.5, 0.4688, 0.5, 0.4688, 0.75, 0.4375, 0.75, 0.4375, 0.5, 0.5, 0.5, 0.5, 0.75, 0.4688, 0.75, 0.4688, 0.5, 0.5312, 0.5, 0.5312, 0.75, 0.5, 0.75, 0.5, 0.5, 0.5625, 0.5, 0.5625, 0.75, 0.5312, 0.75, 0.5312, 0.5, 0.5938, 0.5, 0.5938, 0.75, 0.5625, 0.75, 0.5625, 0.5, 0.625, 0.5, 0.625, 0.75, 0.5938, 0.75, 0.5938, 0.5, 0.6562, 0.5, 0.6562, 0.75, 0.625, 0.75, 0.625, 0.5, 0.6875, 0.5, 0.6875, 0.75, 0.6562, 0.75, 0.6562, 0.5, 0.7188, 0.5, 0.7188, 0.75, 0.6875, 0.75, 0.6875, 0.5, 0.75, 0.5, 0.75, 0.75, 0.7188, 0.75, 0.7188, 0.5, 0.7812, 0.5, 0.7812, 0.75, 0.75, 0.75, 0.75, 0.5, 0.8125, 0.5, 0.8125, 0.75, 0.7812, 0.75, 0.7812, 0.5, 0.8438, 0.5, 0.8438, 0.75, 0.8125, 0.75, 0.8125, 0.5, 0.875, 0.5, 0.875, 0.75, 0.8438, 0.75, 0.8438, 0.5, 0.9062, 0.5, 0.9062, 0.75, 0.875, 0.75, 0.875, 0.5, 0.9375, 0.5, 0.9375, 0.75, 0.9062, 0.75, 0.9062, 0.5, 0.9688, 0.5, 0.9688, 0.75, 0.9375, 0.75, 0.9375, 0.5, 1.0, 0.5, 1.0, 0.75, 0.9688, 0.75, 0.9688, 0.5, 0.03125, 0.75, 0.03125, 0.8738, 0.0, 0.8738, 0.0, 0.75, 0.0625, 0.75, 0.0625, 0.8738, 0.03125, 0.8738, 0.03125, 0.75, 0.09375, 0.75, 0.09375, 0.8738, 0.0625, 0.8738, 0.0625, 0.75, 0.125, 0.75, 0.125, 0.8738, 0.09375, 0.8738, 0.09375, 0.75, 0.1562, 0.75, 0.1562, 0.8738, 0.125, 0.8738, 0.125, 0.75, 0.1875, 0.75, 0.1875, 0.8738, 0.1562, 0.8738, 0.1562, 0.75, 0.2188, 0.75, 0.2188, 0.8738, 0.1875, 0.8738, 0.1875, 0.75, 0.25, 0.75, 0.25, 0.8738, 0.2188, 0.8738, 0.2188, 0.75, 0.2812, 0.75, 0.2812, 0.8738, 0.25, 0.8738, 0.25, 0.75, 0.3125, 0.75, 0.3125, 0.8738, 0.2812, 0.8738, 0.2812, 0.75, 0.3438, 0.75, 0.3438, 0.8738, 0.3125, 0.8738, 0.3125, 0.75, 0.375, 0.75, 0.375, 0.8738, 0.3438, 0.8738, 0.3438, 0.75, 0.4062, 0.75, 0.4062, 0.8738, 0.375, 0.8738, 0.375, 0.75, 0.4375, 0.75, 0.4375, 0.8738, 0.4062, 0.8738, 0.4062, 0.75, 0.4688, 0.75, 0.4688, 0.8738, 0.4375, 0.8738, 0.4375, 0.75, 0.5, 0.75, 0.5, 0.8738, 0.4688, 0.8738, 0.4688, 0.75, 0.5312, 0.75, 0.5312, 0.8738, 0.5, 0.8738, 0.5, 0.75, 0.5625, 0.75, 0.5625, 0.8738, 0.5312, 0.8738, 0.5312, 0.75, 0.5938, 0.75, 0.5938, 0.8738, 0.5625, 0.8738, 0.5625, 0.75, 0.625, 0.75, 0.625, 0.8738, 0.5938, 0.8738, 0.5938, 0.75, 0.6562, 0.75, 0.6562, 0.8738, 0.625, 0.8738, 0.625, 0.75, 0.75, 0.8738, 0.7188, 0.8738, 0.7188, 0.8738, 0.75, 0.8738, 0.7188, 0.8738, 0.6875, 0.8738, 0.6875, 0.8738, 0.7188, 0.8738, 0.6875, 0.8738, 0.6562, 0.8738, 0.6562, 0.8738, 0.6875, 0.8738, 0.8438, 0.75, 0.8438, 0.8738, 0.8438, 0.8738, 0.8438, 0.75, 0.875, 0.75, 0.875, 0.8738, 0.8438, 0.8738, 0.8438, 0.75, 0.9062, 0.75, 0.9062, 0.8738, 0.875, 0.8738, 0.875, 0.75, 0.9375, 0.75, 0.9375, 0.8738, 0.9062, 0.8738, 0.9062, 0.75, 0.9688, 0.75, 0.9688, 0.8738, 0.9375, 0.8738, 0.9375, 0.75, 1.0, 0.75, 1.0, 0.8738, 0.9688, 0.8738, 0.9688, 0.75, 0.7812, 0.8738, 0.75, 0.8738, 0.75, 0.8738, 0.7812, 0.8738, 0.8125, 0.8738, 0.7812, 0.8738, 0.7812, 0.8738, 0.8125, 0.8738, 0.8438, 0.8738, 0.8125, 0.8738, 0.8125, 0.8738, 0.8438, 0.8738, 0.6562, 0.8738, 0.6562, 0.75, 0.6562, 0.75, 0.6562, 0.8738, 0.2812, 1.0, 0.3125, 1.0, 0.3125, 1.0, 0.2812, 1.0, 0.0, 0.0, 0.0, 0.0, 0.0, 0.0, 0.0, 0.0, 0.1671, 0.4501, 0.2078, 0.4624, 0.2078, 0.4624, 0.1671, 0.4501, 0.5625, 1.0, 0.5938, 1.0, 0.5938, 1.0, 0.5625, 1.0, 0.3703, 0.4301, 0.4031, 0.4031, 0.4031, 0.4031, 0.3703, 0.4301, 0.8438, 1.0, 0.875, 1.0, 0.875, 1.0, 0.8438, 1.0, 0.1297, 0.4301, 0.1671, 0.4501, 0.1671, 0.4501, 0.1297, 0.4301, 0.03125, 1.0, 0.0625, 1.0, 0.0625, 1.0, 0.03125, 1.0, 0.3329, 0.4501, 0.3703, 0.4301, 0.3703, 0.4301, 0.3329, 0.4501, 0.09687, 0.4031, 0.1297, 0.4301, 0.1297, 0.4301, 0.09687, 0.4031, 0.3125, 1.0, 0.3438, 1.0, 0.3438, 1.0, 0.3125, 1.0, 0.2922, 0.4624, 0.3329, 0.4501, 0.3329, 0.4501, 0.2922, 0.4624, 0.06994, 0.3703, 0.09687, 0.4031, 0.09687, 0.4031, 0.06994, 0.3703, 0.5938, 1.0, 0.625, 1.0, 0.625, 1.0, 0.5938, 1.0, 0.25, 0.4666, 0.2922, 0.4624, 0.2922, 0.4624, 0.25, 0.4666, 0.875, 1.0, 0.9062, 1.0, 0.9062, 1.0, 0.875, 1.0, 0.04993, 0.3329, 0.06994, 0.3703, 0.06994, 0.3703, 0.04993, 0.3329, 0.0625, 1.0, 0.09375, 1.0, 0.09375, 1.0, 0.0625, 1.0, 0.03761, 0.2922, 0.04993, 0.3329, 0.04993, 0.3329, 0.03761, 0.2922, 0.3438, 1.0, 0.375, 1.0, 0.375, 1.0, 0.3438, 1.0, 0.03344, 0.25, 0.03761, 0.2922, 0.03761, 0.2922, 0.03344, 0.25, 0.625, 1.0, 0.6562, 1.0, 0.6562, 1.0, 0.625, 1.0, 0.9062, 1.0, 0.9375, 1.0, 0.9375, 1.0, 0.9062, 1.0, 0.03761, 0.2078, 0.03344, 0.25, 0.03344, 0.25, 0.03761, 0.2078, 0.09375, 1.0, 0.125, 1.0, 0.125, 1.0, 0.09375, 1.0, 0.04993, 0.1671, 0.03761, 0.2078, 0.03761, 0.2078, 0.04993, 0.1671, 0.375, 1.0, 0.4062, 1.0, 0.4062, 1.0, 0.375, 1.0, 0.06994, 0.1297, 0.04993, 0.1671, 0.04993, 0.1671, 0.06994, 0.1297, 0.6562, 1.0, 0.6875, 1.0, 0.6875, 1.0, 0.6562, 1.0, 0.9375, 1.0, 0.9688, 1.0, 0.9688, 1.0, 0.9375, 1.0, 0.09687, 0.09687, 0.06994, 0.1297, 0.06994, 0.1297, 0.09687, 0.09687, 0.125, 1.0, 0.1562, 1.0, 0.1562, 1.0, 0.125, 1.0, 0.2922, 0.4624, 0.25, 0.4666, 0.2078, 0.4624, 0.1671, 0.4501, 0.1297, 0.4301, 0.09687, 0.4031, 0.06994, 0.3703, 0.04993, 0.3329, 0.03761, 0.2922, 0.03344, 0.25, 0.03761, 0.2078, 0.04993, 0.1671, 0.06994, 0.1297, 0.09687, 0.09687, 0.1297, 0.06994, 0.1671, 0.04993, 0.2078, 0.03761, 0.25, 0.03344, 0.2922, 0.03761, 0.3329, 0.04993, 0.3703, 0.06994, 0.4031, 0.09687, 0.4301, 0.1297, 0.4501, 0.1671, 0.4624, 0.2078, 0.4666, 0.25, 0.4624, 0.2922, 0.4501, 0.3329, 0.4301, 0.3703, 0.4031, 0.4031, 0.3703, 0.4301, 0.3329, 0.4501, 0.06994, 0.1297, 0.09687, 0.09687, 0.09687, 0.09687, 0.06994, 0.1297, 0.04993, 0.1671, 0.06994, 0.1297, 0.06994, 0.1297, 0.04993, 0.1671, 0.03761, 0.2078, 0.04993, 0.1671, 0.04993, 0.1671, 0.03761, 0.2078, 0.03344, 0.25, 0.03761, 0.2078, 0.03761, 0.2078, 0.03344, 0.25, 0.03761, 0.2922, 0.03344, 0.25, 0.03344, 0.25, 0.03761, 0.2922, 0.04993, 0.3329, 0.03761, 0.2922, 0.03761, 0.2922, 0.04993, 0.3329, 0.3703, 0.06994, 0.4031, 0.09687, 0.4031, 0.09687, 0.3703, 0.06994, 0.06994, 0.3703, 0.04993, 0.3329, 0.04993, 0.3329, 0.06994, 0.3703, 0.3329, 0.04993, 0.3703, 0.06994, 0.3703, 0.06994, 0.3329, 0.04993, 0.2922, 0.4624, 0.25, 0.4666, 0.25, 0.4666, 0.2922, 0.4624, 0.09687, 0.4031, 0.06994, 0.3703, 0.06994, 0.3703, 0.09687, 0.4031, 0.2922, 0.03761, 0.3329, 0.04993, 0.3329, 0.04993, 0.2922, 0.03761, 0.3329, 0.4501, 0.2922, 0.4624, 0.2922, 0.4624, 0.3329, 0.4501, 0.1297, 0.4301, 0.09687, 0.4031, 0.09687, 0.4031, 0.1297, 0.4301, 0.25, 0.03344, 0.2922, 0.03761, 0.2922, 0.03761, 0.25, 0.03344, 0.3703, 0.4301, 0.3329, 0.4501, 0.3329, 0.4501, 0.3703, 0.4301, 0.1671, 0.4501, 0.1297, 0.4301, 0.1297, 0.4301, 0.1671, 0.4501, 0.2078, 0.03761, 0.25, 0.03344, 0.25, 0.03344, 0.2078, 0.03761, 0.4031, 0.4031, 0.3703, 0.4301, 0.3703, 0.4301, 0.4031, 0.4031, 0.2078, 0.4624, 0.1671, 0.4501, 0.1671, 0.4501, 0.2078, 0.4624, 0.1671, 0.04993, 0.2078, 0.03761, 0.2078, 0.03761, 0.1671, 0.04993, 0.25, 0.4666, 0.2078, 0.4624, 0.2078, 0.4624, 0.25, 0.4666, 0.1297, 0.06994, 0.1671, 0.04993, 0.1671, 0.04993, 0.1297, 0.06994, 0.25, 0.4666, 0.2922, 0.4624, 0.2968, 0.4854, 0.25, 0.49, 0.2922, 0.4624, 0.3329, 0.4501, 0.3418, 0.4717, 0.2968, 0.4854, 0.3329, 0.4501, 0.3703, 0.4301, 0.3833, 0.4496, 0.3418, 0.4717, 0.3703, 0.4301, 0.4031, 0.4031, 0.4197, 0.4197, 0.3833, 0.4496, 0.4031, 0.4031, 0.4301, 0.3703, 0.4496, 0.3833, 0.4197, 0.4197, 0.4301, 0.3703, 0.4501, 0.3329, 0.4717, 0.3418, 0.4496, 0.3833, 0.4501, 0.3329, 0.4624, 0.2922, 0.4854, 0.2968, 0.4717, 0.3418, 0.4624, 0.2922, 0.4666, 0.25, 0.49, 0.25, 0.4854, 0.2968, 0.4666, 0.25, 0.4624, 0.2078, 0.4854, 0.2032, 0.49, 0.25, 0.4624, 0.2078, 0.4501, 0.1671, 0.4717, 0.1582, 0.4854, 0.2032, 0.4501, 0.1671, 0.4301, 0.1297, 0.4496, 0.1167, 0.4717, 0.1582, 0.4301, 0.1297, 0.4031, 0.09687, 0.4197, 0.08029, 0.4496, 0.1167, 0.4031, 0.09687, 0.3703, 0.06994, 0.3833, 0.05045, 0.4197, 0.08029, 0.3703, 0.06994, 0.3329, 0.04993, 0.3418, 0.02827, 0.3833, 0.05045, 0.3329, 0.04993, 0.2922, 0.03761, 0.2968, 0.01461, 0.3418, 0.02827, 0.2922, 0.03761, 0.25, 0.03344, 0.25, 0.01, 0.2968, 0.01461, 0.25, 0.03344, 0.2078, 0.03761, 0.2032, 0.01461, 0.25, 0.01, 0.2078, 0.03761, 0.1671, 0.04993, 0.1582, 0.02827, 0.2032, 0.01461, 0.1671, 0.04993, 0.1297, 0.06994, 0.1167, 0.05045, 0.1582, 0.02827, 0.1297, 0.06994, 0.09687, 0.09687, 0.08029, 0.08029, 0.1167, 0.05045, 0.09687, 0.09687, 0.06994, 0.1297, 0.05045, 0.1167, 0.08029, 0.08029, 0.06994, 0.1297, 0.04993, 0.1671, 0.02827, 0.1582, 0.05045, 0.1167, 0.04993, 0.1671, 0.03761, 0.2078, 0.01461, 0.2032, 0.02827, 0.1582, 0.03761, 0.2078, 0.03344, 0.25, 0.01, 0.25, 0.01461, 0.2032, 0.03344, 0.25, 0.03761, 0.2922, 0.01461, 0.2968, 0.01, 0.25, 0.03761, 0.2922, 0.04993, 0.3329, 0.02827, 0.3418, 0.01461, 0.2968, 0.04993, 0.3329, 0.06994, 0.3703, 0.05045, 0.3833, 0.02827, 0.3418, 0.06994, 0.3703, 0.09687, 0.4031, 0.08029, 0.4197, 0.05045, 0.3833, 0.09687, 0.4031, 0.1297, 0.4301, 0.1167, 0.4496, 0.08029, 0.4197, 0.1297, 0.4301, 0.1671, 0.4501, 0.1582, 0.4717, 0.1167, 0.4496, 0.1671, 0.4501, 0.2078, 0.4624, 0.2032, 0.4854, 0.1582, 0.4717, 0.2078, 0.4624, 0.25, 0.4666, 0.25, 0.49, 0.2032, 0.4854, 0.2078, 0.4624, 0.25, 0.4666, 0.25, 0.4666, 0.2078, 0.4624, 0.0, 0.0, 0.0, 0.0, 0.0, 0.0, 0.0, 0.0, 0.0, 1.0, 0.03125, 1.0, 0.03125, 1.0, 0.0, 1.0, 0.8125, 1.0, 0.8438, 1.0, 0.8438, 1.0, 0.8125, 1.0, 0.0, 0.0, 0.0, 0.0, 0.0, 0.0, 0.0, 0.0, 0.5312, 1.0, 0.5625, 1.0, 0.5625, 1.0, 0.5312, 1.0, 0.0, 0.0, 0.0, 0.0, 0.0, 0.0, 0.0, 0.0, 0.25, 1.0, 0.2812, 1.0, 0.2812, 1.0, 0.25, 1.0, 0.0, 0.0, 0.0, 0.0, 0.0, 0.0, 0.0, 0.0, 0.7812, 1.0, 0.8125, 1.0, 0.8125, 1.0, 0.7812, 1.0, 0.0, 0.0, 0.0, 0.0, 0.0, 0.0, 0.0, 0.0, 0.5, 1.0, 0.5312, 1.0, 0.5312, 1.0, 0.5, 1.0, 0.0, 0.0, 0.0, 0.0, 0.0, 0.0, 0.0, 0.0, 0.2188, 1.0, 0.25, 1.0, 0.25, 1.0, 0.2188, 1.0, 0.0, 0.0, 0.0, 0.0, 0.0, 0.0, 0.0, 0.0, 0.75, 1.0, 0.7812, 1.0, 0.7812, 1.0, 0.75, 1.0, 0.4031, 0.09687, 0.3703, 0.06994, 0.3703, 0.06994, 0.4031, 0.09687, 0.4688, 1.0, 0.5, 1.0, 0.5, 1.0, 0.4688, 1.0, 0.3703, 0.06994, 0.3329, 0.04993, 0.3329, 0.04993, 0.3703, 0.06994, 0.1875, 1.0, 0.2188, 1.0, 0.2188, 1.0, 0.1875, 1.0, 0.3329, 0.04993, 0.2922, 0.03761, 0.2922, 0.03761, 0.3329, 0.04993, 0.7188, 1.0, 0.75, 1.0, 0.75, 1.0, 0.7188, 1.0, 0.2922, 0.03761, 0.25, 0.03344, 0.25, 0.03344, 0.2922, 0.03761, 0.4375, 1.0, 0.4688, 1.0, 0.4688, 1.0, 0.4375, 1.0, 0.25, 0.03344, 0.2078, 0.03761, 0.2078, 0.03761, 0.25, 0.03344, 0.9688, 1.0, 1.0, 1.0, 1.0, 1.0, 0.9688, 1.0, 0.1562, 1.0, 0.1875, 1.0, 0.1875, 1.0, 0.1562, 1.0, 0.2078, 0.03761, 0.1671, 0.04993, 0.1671, 0.04993, 0.2078, 0.03761, 0.6875, 1.0, 0.7188, 1.0, 0.7188, 1.0, 0.6875, 1.0, 0.1671, 0.04993, 0.1297, 0.06994, 0.1297, 0.06994, 0.1671, 0.04993, 0.4062, 1.0, 0.4375, 1.0, 0.4375, 1.0, 0.4062, 1.0, 0.1297, 0.06994, 0.09687, 0.09687, 0.09687, 0.09687, 0.1297, 0.06994, 0.375, 0.0, 0.625, 0.0, 0.625, 0.25, 0.375, 0.25, 0.375, 0.25, 0.625, 0.25, 0.625, 0.5, 0.375, 0.5, 0.875, 0.5, 0.625, 0.5, 0.625, 0.5, 0.875, 0.5, 0.375, 0.75, 0.625, 0.75, 0.625, 1.0, 0.375, 1.0, 0.125, 0.5, 0.375, 0.5, 0.375, 0.75, 0.125, 0.75, 0.625, 0.5, 0.875, 0.5, 0.875, 0.75, 0.625, 0.75, 0.375, 0.0, 0.625, 0.0, 0.625, 0.25, 0.375, 0.25, 0.375, 0.25, 0.625, 0.25, 0.625, 0.5, 0.375, 0.5, 0.375, 0.5, 0.625, 0.5, 0.625, 0.75, 0.375, 0.75, 0.375, 0.75, 0.625, 0.75, 0.625, 1.0, 0.375, 1.0, 0.125, 0.5, 0.375, 0.5, 0.375, 0.75, 0.125, 0.75, 0.625, 0.5, 0.875, 0.5, 0.875, 0.75, 0.625, 0.75, 0.375, 0.5, 0.625, 0.5, 0.625, 0.75, 0.375, 0.75, 0.375, 1.0, 0.625, 1.0, 0.625, 1.0, 0.375, 1.0, 0.375, 0.25, 0.625, 0.25, 0.625, 0.25, 0.375, 0.25, 0.375, 0.5, 0.625, 0.5, 0.625, 0.5, 0.375, 0.5, 0.3418, 0.4717, 0.3833, 0.4496, 0.3833, 0.4496, 0.3418, 0.4717, 0.1167, 0.4496, 0.1582, 0.4717, 0.1582, 0.4717, 0.1167, 0.4496, 0.7968, 0.4854, 0.75, 0.49, 0.75, 0.49, 0.7968, 0.4854, 0.8833, 0.4496, 0.8418, 0.4717, 0.8418, 0.4717, 0.8833, 0.4496, 0.875, 0.5, 0.875, 1.0, 0.8438, 1.0, 0.8438, 0.5, 0.8438, 0.5, 0.8438, 1.0, 0.8125, 1.0, 0.8125, 0.5, 0.8125, 0.5, 0.8125, 1.0, 0.7812, 1.0, 0.7812, 0.5, 0.9854, 0.2032, 0.99, 0.25, 0.99, 0.25, 0.9854, 0.2032, 0.4717, 0.1582, 0.4496, 0.1167, 0.4496, 0.1167, 0.4717, 0.1582, 0.9496, 0.1167, 0.9717, 0.1582, 0.9717, 0.1582, 0.9496, 0.1167, 0.4197, 0.08029, 0.3833, 0.05045, 0.3833, 0.05045, 0.4197, 0.08029, 0.4854, 0.2968, 0.49, 0.25, 0.49, 0.25, 0.4854, 0.2968, 0.8833, 0.05045, 0.9197, 0.08029, 0.9197, 0.08029, 0.8833, 0.05045, 0.99, 0.25, 0.9854, 0.2968, 0.9854, 0.2968, 0.99, 0.25, 0.5625, 0.5, 0.5625, 1.0, 0.5312, 1.0, 0.5312, 0.5, 0.5312, 0.5, 0.5312, 1.0, 0.5, 1.0, 0.5, 0.5, 0.5, 0.5, 0.5, 1.0, 0.4688, 1.0, 0.4688, 0.5, 0.4688, 0.5, 0.4688, 1.0, 0.4375, 1.0, 0.4375, 0.5, 0.08029, 0.08029, 0.05045, 0.1167, 0.05045, 0.1167, 0.08029, 0.08029, 0.4375, 0.5, 0.4375, 1.0, 0.4375, 1.0, 0.4375, 0.5, 0.5504, 0.1167, 0.5803, 0.08029, 0.5803, 0.08029, 0.5504, 0.1167, 0.02827, 0.1582, 0.01461, 0.2032, 0.01461, 0.2032, 0.02827, 0.1582, 0.2188, 1.0, 0.2188, 0.5, 0.2188, 0.5, 0.2188, 1.0, 0.5146, 0.2032, 0.5283, 0.1582, 0.5283, 0.1582, 0.5146, 0.2032, 0.01, 0.25, 0.01461, 0.2968, 0.01461, 0.2968, 0.01, 0.25, 0.2188, 0.5, 0.2188, 1.0, 0.1875, 1.0, 0.1875, 0.5, 0.1875, 0.5, 0.1875, 1.0, 0.1562, 1.0, 0.1562, 0.5, 0.1562, 0.5, 0.1562, 1.0, 0.125, 1.0, 0.125, 0.5, 0.125, 0.5, 0.125, 1.0, 0.09375, 1.0, 0.09375, 0.5, 0.6582, 0.4717, 0.6167, 0.4496, 0.6167, 0.4496, 0.6582, 0.4717, 0.2968, 0.4854, 0.25, 0.49, 0.2032, 0.4854, 0.1582, 0.4717, 0.1167, 0.4496, 0.08029, 0.4197, 0.05045, 0.3833, 0.02827, 0.3418, 0.01461, 0.2968, 0.01, 0.25, 0.01461, 0.2032, 0.02827, 0.1582, 0.05045, 0.1167, 0.08029, 0.08029, 0.1167, 0.05045, 0.1582, 0.02827, 0.2032, 0.01461, 0.25, 0.01, 0.2968, 0.01461, 0.3418, 0.02827, 0.3833, 0.05045, 0.4197, 0.08029, 0.4496, 0.1167, 0.4717, 0.1582, 0.4854, 0.2032, 0.49, 0.25, 0.4854, 0.2968, 0.4717, 0.3418, 0.4496, 0.3833, 0.4197, 0.4197, 0.3833, 0.4496, 0.3418, 0.4717, 0.2032, 0.4854, 0.25, 0.49, 0.25, 0.49, 0.2032, 0.4854, 0.09375, 0.5, 0.09375, 1.0, 0.09375, 1.0, 0.09375, 0.5, 0.9854, 0.2032, 0.9717, 0.1582, 0.9717, 0.1582, 0.9854, 0.2032, 0.7812, 0.5, 0.7812, 1.0, 0.75, 1.0, 0.75, 0.5, 0.75, 0.5, 0.75, 1.0, 0.7188, 1.0, 0.7188, 0.5, 0.7188, 0.5, 0.7188, 1.0, 0.6875, 1.0, 0.6875, 0.5, 0.6875, 0.5, 0.6875, 1.0, 0.6562, 1.0, 0.6562, 0.5, 0.6562, 0.5, 0.6562, 1.0, 0.625, 1.0, 0.625, 0.5, 0.625, 0.5, 0.625, 1.0, 0.5938, 1.0, 0.5938, 0.5, 0.5938, 0.5, 0.5938, 1.0, 0.5625, 1.0, 0.5625, 0.5, 0.8418, 0.02827, 0.8833, 0.05045, 0.8833, 0.05045, 0.8418, 0.02827, 0.49, 0.25, 0.4854, 0.2032, 0.4854, 0.2032, 0.49, 0.25, 0.3833, 0.05045, 0.3418, 0.02827, 0.3418, 0.02827, 0.3833, 0.05045, 0.9197, 0.08029, 0.9496, 0.1167, 0.9496, 0.1167, 0.9197, 0.08029, 0.5625, 1.0, 0.5625, 0.5, 0.5625, 0.5, 0.5625, 1.0, 0.4496, 0.1167, 0.4197, 0.08029, 0.4197, 0.08029, 0.4496, 0.1167, 0.9717, 0.1582, 0.9854, 0.2032, 0.9854, 0.2032, 0.9717, 0.1582, 0.7812, 0.5, 0.7812, 1.0, 0.7812, 1.0, 0.7812, 0.5, 0.4854, 0.2032, 0.4717, 0.1582, 0.4717, 0.1582, 0.4854, 0.2032, 1.0, 0.5, 1.0, 1.0, 0.9688, 1.0, 0.9688, 0.5, 0.9688, 0.5, 0.9688, 1.0, 0.9375, 1.0, 0.9375, 0.5, 0.9375, 0.5, 0.9375, 1.0, 0.9062, 1.0, 0.9062, 0.5, 0.9062, 0.5, 0.9062, 1.0, 0.875, 1.0, 0.875, 0.5, 0.09375, 0.5, 0.09375, 1.0, 0.0625, 1.0, 0.0625, 0.5, 0.0625, 0.5, 0.0625, 1.0, 0.03125, 1.0, 0.03125, 0.5, 0.03125, 0.5, 0.03125, 1.0, 0.0, 1.0, 0.0, 0.5, 0.25, 0.49, 0.2968, 0.4854, 0.2968, 0.4854, 0.25, 0.49, 0.7032, 0.4854, 0.6582, 0.4717, 0.6582, 0.4717, 0.7032, 0.4854, 0.9197, 0.4197, 0.8833, 0.4496, 0.8833, 0.4496, 0.9197, 0.4197, 0.1582, 0.4717, 0.2032, 0.4854, 0.2032, 0.4854, 0.1582, 0.4717, 0.3833, 0.4496, 0.4197, 0.4197, 0.4197, 0.4197, 0.3833, 0.4496, 0.8418, 0.4717, 0.7968, 0.4854, 0.7968, 0.4854, 0.8418, 0.4717, 0.875, 1.0, 0.875, 0.5, 0.875, 0.5, 0.875, 1.0, 0.2968, 0.4854, 0.3418, 0.4717, 0.3418, 0.4717, 0.2968, 0.4854, 0.75, 0.49, 0.7032, 0.4854, 0.7032, 0.4854, 0.75, 0.49, 0.4375, 0.5, 0.4375, 1.0, 0.4062, 1.0, 0.4062, 0.5, 0.4062, 0.5, 0.4062, 1.0, 0.375, 1.0, 0.375, 0.5, 0.375, 0.5, 0.375, 1.0, 0.3438, 1.0, 0.3438, 0.5, 0.3438, 0.5, 0.3438, 1.0, 0.3125, 1.0, 0.3125, 0.5, 0.3125, 0.5, 0.3125, 1.0, 0.2812, 1.0, 0.2812, 0.5, 0.2812, 0.5, 0.2812, 1.0, 0.25, 1.0, 0.25, 0.5, 0.25, 0.5, 0.25, 1.0, 0.2188, 1.0, 0.2188, 0.5, 0.6167, 0.05045, 0.6582, 0.02827, 0.6582, 0.02827, 0.6167, 0.05045, 0.51, 0.25, 0.5146, 0.2032, 0.5146, 0.2032, 0.51, 0.25, 0.1582, 0.02827, 0.1167, 0.05045, 0.1167, 0.05045, 0.1582, 0.02827, 0.01461, 0.2032, 0.01, 0.25, 0.01, 0.25, 0.01461, 0.2032, 0.5283, 0.1582, 0.5504, 0.1167, 0.5504, 0.1167, 0.5283, 0.1582, 0.05045, 0.1167, 0.02827, 0.1582, 0.02827, 0.1582, 0.05045, 0.1167, 0.5803, 0.08029, 0.6167, 0.05045, 0.6167, 0.05045, 0.5803, 0.08029, 0.5146, 0.2968, 0.51, 0.25, 0.51, 0.25, 0.5146, 0.2968, 0.1167, 0.05045, 0.08029, 0.08029, 0.08029, 0.08029, 0.1167, 0.05045, 0.9717, 0.1582, 0.9496, 0.1167, 0.9496, 0.1167, 0.9717, 0.1582, 0.6582, 0.02827, 0.6167, 0.05045, 0.6167, 0.05045, 0.6582, 0.02827, 0.1562, 0.5, 0.125, 0.5, 0.125, 0.5, 0.1562, 0.5, 0.8438, 0.5, 0.8125, 0.5, 0.8125, 0.5, 0.8438, 0.5, 0.5625, 0.5, 0.5312, 0.5, 0.5312, 0.5, 0.5625, 0.5, 0.5146, 0.2032, 0.51, 0.25, 0.51, 0.25, 0.5146, 0.2032, 0.7968, 0.4854, 0.8418, 0.4717, 0.8418, 0.4717, 0.7968, 0.4854, 0.9717, 0.1582, 0.9496, 0.1167, 0.9496, 0.1167, 0.9717, 0.1582, 0.6167, 0.05045, 0.5803, 0.08029, 0.5803, 0.08029, 0.6167, 0.05045, 0.125, 0.5, 0.09375, 0.5, 0.09375, 0.5, 0.125, 0.5, 0.8125, 0.5, 0.7812, 0.5, 0.7812, 0.5, 0.8125, 0.5, 0.5312, 0.5, 0.5, 0.5, 0.5, 0.5, 0.5312, 0.5, 0.51, 0.25, 0.5146, 0.2968, 0.5146, 0.2968, 0.51, 0.25, 0.8418, 0.4717, 0.8833, 0.4496, 0.8833, 0.4496, 0.8418, 0.4717, 0.9496, 0.1167, 0.9197, 0.08029, 0.9197, 0.08029, 0.9496, 0.1167, 0.5803, 0.08029, 0.5504, 0.1167, 0.5504, 0.1167, 0.5803, 0.08029, 0.6167, 0.4496, 0.6582, 0.4717, 0.6582, 0.4717, 0.6167, 0.4496, 0.9854, 0.2968, 0.99, 0.25, 0.99, 0.25, 0.9854, 0.2968, 0.5, 0.5, 0.4688, 0.5, 0.4688, 0.5, 0.5, 0.5, 0.2188, 0.5, 0.1875, 0.5, 0.1875, 0.5, 0.2188, 0.5, 0.8833, 0.4496, 0.9197, 0.4197, 0.9197, 0.4197, 0.8833, 0.4496, 0.9197, 0.08029, 0.8833, 0.05045, 0.8833, 0.05045, 0.9197, 0.08029, 0.5504, 0.1167, 0.5283, 0.1582, 0.5283, 0.1582, 0.5504, 0.1167, 0.6582, 0.4717, 0.7032, 0.4854, 0.7032, 0.4854, 0.6582, 0.4717, 0.99, 0.25, 0.9854, 0.2032, 0.9854, 0.2032, 0.99, 0.25, 0.4688, 0.5, 0.4375, 0.5, 0.4375, 0.5, 0.4688, 0.5, 0.1875, 0.5, 0.1562, 0.5, 0.1562, 0.5, 0.1875, 0.5, 0.875, 0.5, 0.8438, 0.5, 0.8438, 0.5, 0.875, 0.5, 0.8833, 0.05045, 0.8418, 0.02827, 0.8418, 0.02827, 0.8833, 0.05045, 0.5283, 0.1582, 0.5146, 0.2032, 0.5146, 0.2032, 0.5283, 0.1582, 0.75, 0.49, 0.7968, 0.4854, 0.7968, 0.4854, 0.75, 0.49, 0.7032, 0.4854, 0.75, 0.49, 0.75, 0.49, 0.7032, 0.4854, 0.75, 0.49, 0.7968, 0.4854, 0.8418, 0.4717, 0.8833, 0.4496, 0.9197, 0.4197, 0.9496, 0.3833, 0.9717, 0.3418, 0.9854, 0.2968, 0.99, 0.25, 0.9854, 0.2032, 0.9717, 0.1582, 0.9496, 0.1167, 0.9197, 0.08029, 0.8833, 0.05045, 0.8418, 0.02827, 0.7968, 0.01461, 0.75, 0.01, 0.7032, 0.01461, 0.6582, 0.02827, 0.6167, 0.05045, 0.5803, 0.08029, 0.5504, 0.1167, 0.5283, 0.1582, 0.5146, 0.2032, 0.51, 0.25, 0.5146, 0.2968, 0.5283, 0.3418, 0.5504, 0.3833, 0.5803, 0.4197, 0.6167, 0.4496, 0.6582, 0.4717, 0.7032, 0.4854, 0.51, 0.25, 0.5146, 0.2968, 0.5146, 0.2968, 0.51, 0.25, 0.9496, 0.1167, 0.9197, 0.08029, 0.9197, 0.08029, 0.9496, 0.1167, 0.2188, 0.5, 0.1875, 0.5, 0.1875, 0.5, 0.2188, 0.5, 0.9197, 0.08029, 0.8833, 0.05045, 0.8833, 0.05045, 0.9197, 0.08029, 0.1875, 0.5, 0.1562, 0.5, 0.1562, 0.5, 0.1875, 0.5, 0.8833, 0.05045, 0.8418, 0.02827, 0.8418, 0.02827, 0.8833, 0.05045, 0.75, 0.49, 0.7968, 0.4854, 0.7968, 0.4854, 0.75, 0.49, 0.1562, 0.5, 0.125, 0.5, 0.125, 0.5, 0.1562, 0.5, 0.5625, 0.5, 0.5312, 0.5, 0.5312, 0.5, 0.5625, 0.5, 0.7968, 0.4854, 0.8418, 0.4717, 0.8418, 0.4717, 0.7968, 0.4854, 0.125, 0.5, 0.09375, 0.5, 0.09375, 0.5, 0.125, 0.5, 0.5312, 0.5, 0.5, 0.5, 0.5, 0.5, 0.5312, 0.5, 0.8418, 0.4717, 0.8833, 0.4496, 0.8833, 0.4496, 0.8418, 0.4717, 0.6167, 0.4496, 0.6582, 0.4717, 0.6582, 0.4717, 0.6167, 0.4496, 0.5, 0.5, 0.4688, 0.5, 0.4688, 0.5, 0.5, 0.5, 0.8833, 0.4496, 0.9197, 0.4197, 0.9197, 0.4197, 0.8833, 0.4496, 0.6582, 0.4717, 0.7032, 0.4854, 0.7032, 0.4854, 0.6582, 0.4717, 0.4688, 0.5, 0.4375, 0.5, 0.4375, 0.5, 0.4688, 0.5, 0.875, 0.5, 0.8438, 0.5, 0.8438, 0.5, 0.875, 0.5, 0.7032, 0.4854, 0.75, 0.49, 0.75, 0.49, 0.7032, 0.4854, 0.6582, 0.02827, 0.6167, 0.05045, 0.6167, 0.05045, 0.6582, 0.02827, 0.8438, 0.5, 0.8125, 0.5, 0.8125, 0.5, 0.8438, 0.5, 0.6167, 0.05045, 0.5803, 0.08029, 0.5803, 0.08029, 0.6167, 0.05045, 0.8125, 0.5, 0.7812, 0.5, 0.7812, 0.5, 0.8125, 0.5, 0.5803, 0.08029, 0.5504, 0.1167, 0.5504, 0.1167, 0.5803, 0.08029, 0.9854, 0.2968, 0.99, 0.25, 0.99, 0.25, 0.9854, 0.2968, 0.5504, 0.1167, 0.5283, 0.1582, 0.5283, 0.1582, 0.5504, 0.1167, 0.99, 0.25, 0.9854, 0.2032, 0.9854, 0.2032, 0.99, 0.25, 0.5283, 0.1582, 0.5146, 0.2032, 0.5146, 0.2032, 0.5283, 0.1582, 0.9854, 0.2032, 0.9717, 0.1582, 0.9717, 0.1582, 0.9854, 0.2032, 0.5146, 0.2032, 0.51, 0.25, 0.51, 0.25, 0.5146, 0.2032])
me_cylinder.materials.append(mat_newreactor)
me_cylinder.materials.append(mat_reactorshell)
me_cylinder.materials.append(mat_valve)
me_cylinder.update()
me_cylinder_002 = bpy.data.meshes.new('Cylinder.002')
me_cylinder_002.from_pydata([(0.8315, 0.5556, 0.6777), (0.9239, 0.3827, 0.6777), (0.9808, 0.1951, 0.6777), (1.0, 0.0, 0.6777), (0.9808, -0.1951, 0.6777), (0.9239, -0.3827, 0.6777), (0.8315, -0.5556, 0.6777), (0.7052, 0.5556, 0.6777), (0.7976, 0.3827, 0.6777), (0.8545, 0.1951, 0.6777), (0.8738, 0.0, 0.6777), (0.8545, -0.1951, 0.6777), (0.7976, -0.3827, 0.6777), (0.7052, -0.5556, 0.6777), (0.8545, 0.1951, 1.508), (0.9808, 0.1951, 1.508), (0.9239, 0.3827, 1.508), (0.7976, 0.3827, 1.508), (0.7052, 0.5556, 1.508), (0.8315, 0.5556, 1.508), (0.9239, -0.3827, 1.508), (0.8315, -0.5556, 1.508), (0.9808, -0.1951, 1.508), (1.0, 0.0, 1.508), (0.7976, -0.3827, 1.508), (0.7052, -0.5556, 1.508), (0.8545, -0.1951, 1.508), (0.8738, 0.0, 1.508)], [], [(1, 8, 7, 0), (2, 9, 8, 1), (6, 13, 12, 5), (5, 12, 11, 4), (4, 11, 10, 3), (3, 10, 9, 2), (16, 19, 18, 17), (15, 16, 17, 14), (21, 20, 24, 25), (20, 22, 26, 24), (22, 23, 27, 26), (23, 15, 14, 27), (7, 8, 17, 18), (2, 1, 16, 15), (1, 0, 19, 16), (13, 6, 21, 25), (12, 13, 25, 24), (0, 7, 18, 19), (11, 12, 24, 26), (6, 5, 20, 21), (10, 11, 26, 27), (5, 4, 22, 20), (9, 10, 27, 14), (4, 3, 23, 22), (8, 9, 14, 17), (3, 2, 15, 23)])
_uv = me_cylinder_002.uv_layers.new(name='UVMap')
_uv.uv.foreach_set('vector', [0.8125, 0.75, 0.8125, 0.75, 0.8438, 0.75, 0.8438, 0.75, 0.7812, 0.75, 0.7812, 0.75, 0.8125, 0.75, 0.8125, 0.75, 0.6562, 0.75, 0.6562, 0.75, 0.6875, 0.75, 0.6875, 0.75, 0.6875, 0.75, 0.6875, 0.75, 0.7188, 0.75, 0.7188, 0.75, 0.7188, 0.75, 0.7188, 0.75, 0.75, 0.75, 0.75, 0.75, 0.75, 0.75, 0.75, 0.75, 0.7812, 0.75, 0.7812, 0.75, 0.8125, 0.75, 0.8438, 0.75, 0.8438, 0.75, 0.8125, 0.75, 0.7812, 0.75, 0.8125, 0.75, 0.8125, 0.75, 0.7812, 0.75, 0.6562, 0.75, 0.6875, 0.75, 0.6875, 0.75, 0.6562, 0.75, 0.6875, 0.75, 0.7188, 0.75, 0.7188, 0.75, 0.6875, 0.75, 0.7188, 0.75, 0.75, 0.75, 0.75, 0.75, 0.7188, 0.75, 0.75, 0.75, 0.7812, 0.75, 0.7812, 0.75, 0.75, 0.75, 0.8438, 0.75, 0.8125, 0.75, 0.8125, 0.75, 0.8438, 0.75, 0.7812, 0.75, 0.8125, 0.75, 0.8125, 0.75, 0.7812, 0.75, 0.8125, 0.75, 0.8438, 0.75, 0.8438, 0.75, 0.8125, 0.75, 0.6562, 0.75, 0.6562, 0.75, 0.6562, 0.75, 0.6562, 0.75, 0.6875, 0.75, 0.6562, 0.75, 0.6562, 0.75, 0.6875, 0.75, 0.8438, 0.75, 0.8438, 0.75, 0.8438, 0.75, 0.8438, 0.75, 0.7188, 0.75, 0.6875, 0.75, 0.6875, 0.75, 0.7188, 0.75, 0.6562, 0.75, 0.6875, 0.75, 0.6875, 0.75, 0.6562, 0.75, 0.75, 0.75, 0.7188, 0.75, 0.7188, 0.75, 0.75, 0.75, 0.6875, 0.75, 0.7188, 0.75, 0.7188, 0.75, 0.6875, 0.75, 0.7812, 0.75, 0.75, 0.75, 0.75, 0.75, 0.7812, 0.75, 0.7188, 0.75, 0.75, 0.75, 0.75, 0.75, 0.7188, 0.75, 0.8125, 0.75, 0.7812, 0.75, 0.7812, 0.75, 0.8125, 0.75, 0.75, 0.75, 0.7812, 0.75, 0.7812, 0.75, 0.75, 0.75])
me_cylinder_002.materials.append(mat_material_001)
me_cylinder_002.update()
me_cylinder_001 = bpy.data.meshes.new('Cylinder.001')
me_cylinder_001.from_pydata([(0.0, 1.0, -2.485), (0.0, 1.0, 1.0), (0.1951, 0.9808, -2.485), (0.1951, 0.9808, 1.0), (0.3827, 0.9239, -2.485), (0.3827, 0.9239, 1.0), (0.5556, 0.8315, -2.485), (0.5556, 0.8315, 1.0), (0.7071, 0.7071, -2.485), (0.7071, 0.7071, 1.0), (0.8315, 0.5556, -2.485), (0.8315, 0.5556, 1.0), (0.9239, 0.3827, -2.485), (0.9239, 0.3827, 1.0), (0.9808, 0.1951, -2.485), (0.9808, 0.1951, 1.0), (1.0, 0.0, -2.485), (1.0, 0.0, 1.0), (0.9808, -0.1951, -2.485), (0.9808, -0.1951, 1.0), (0.9239, -0.3827, -2.485), (0.9239, -0.3827, 1.0), (0.8315, -0.5556, -2.485), (0.8315, -0.5556, 1.0), (0.7071, -0.7071, -2.485), (0.7071, -0.7071, 1.0), (0.5556, -0.8315, -2.485), (0.5556, -0.8315, 1.0), (0.3827, -0.9239, -2.485), (0.3827, -0.9239, 1.0), (0.1951, -0.9808, -2.485), (0.1951, -0.9808, 1.0), (0.0, -1.0, -2.485), (0.0, -1.0, 1.0), (-0.1951, -0.9808, -2.485), (-0.1951, -0.9808, 1.0), (-0.3827, -0.9239, -2.485), (-0.3827, -0.9239, 1.0), (-0.5556, -0.8315, -2.485), (-0.5556, -0.8315, 1.0), (-0.7071, -0.7071, -2.485), (-0.7071, -0.7071, 1.0), (-0.8315, -0.5556, -2.485), (-0.8315, -0.5556, 1.0), (-0.9239, -0.3827, -2.485), (-0.9239, -0.3827, 1.0), (-0.9808, -0.1951, -2.485), (-0.9808, -0.1951, 1.0), (-1.0, 0.0, -2.485), (-1.0, 0.0, 1.0), (-0.9808, 0.1951, -2.485), (-0.9808, 0.1951, 1.0), (-0.9239, 0.3827, -2.485), (-0.9239, 0.3827, 1.0), (-0.8315, 0.5556, -2.485), (-0.8315, 0.5556, 1.0), (-0.7071, 0.7071, -2.485), (-0.7071, 0.7071, 1.0), (-0.5556, 0.8315, -2.485), (-0.5556, 0.8315, 1.0), (-0.3827, 0.9239, -2.485), (-0.3827, 0.9239, 1.0), (-0.1951, 0.9808, -2.485), (-0.1951, 0.9808, 1.0)], [], [(0, 1, 3, 2), (2, 3, 5, 4), (4, 5, 7, 6), (6, 7, 9, 8), (8, 9, 11, 10), (10, 11, 13, 12), (12, 13, 15, 14), (14, 15, 17, 16), (16, 17, 19, 18), (18, 19, 21, 20), (20, 21, 23, 22), (22, 23, 25, 24), (24, 25, 27, 26), (26, 27, 29, 28), (28, 29, 31, 30), (30, 31, 33, 32), (32, 33, 35, 34), (34, 35, 37, 36), (36, 37, 39, 38), (38, 39, 41, 40), (40, 41, 43, 42), (42, 43, 45, 44), (44, 45, 47, 46), (46, 47, 49, 48), (48, 49, 51, 50), (50, 51, 53, 52), (52, 53, 55, 54), (54, 55, 57, 56), (56, 57, 59, 58), (58, 59, 61, 60), (3, 1, 63, 61, 59, 57, 55, 53, 51, 49, 47, 45, 43, 41, 39, 37, 35, 33, 31, 29, 27, 25, 23, 21, 19, 17, 15, 13, 11, 9, 7, 5), (60, 61, 63, 62), (62, 63, 1, 0), (0, 2, 4, 6, 8, 10, 12, 14, 16, 18, 20, 22, 24, 26, 28, 30, 32, 34, 36, 38, 40, 42, 44, 46, 48, 50, 52, 54, 56, 58, 60, 62)])
_uv = me_cylinder_001.uv_layers.new(name='UVMap')
_uv.uv.foreach_set('vector', [1.0, 0.5, 1.0, 1.0, 0.9688, 1.0, 0.9688, 0.5, 0.9688, 0.5, 0.9688, 1.0, 0.9375, 1.0, 0.9375, 0.5, 0.9375, 0.5, 0.9375, 1.0, 0.9062, 1.0, 0.9062, 0.5, 0.9062, 0.5, 0.9062, 1.0, 0.875, 1.0, 0.875, 0.5, 0.875, 0.5, 0.875, 1.0, 0.8438, 1.0, 0.8438, 0.5, 0.8438, 0.5, 0.8438, 1.0, 0.8125, 1.0, 0.8125, 0.5, 0.8125, 0.5, 0.8125, 1.0, 0.7812, 1.0, 0.7812, 0.5, 0.7812, 0.5, 0.7812, 1.0, 0.75, 1.0, 0.75, 0.5, 0.75, 0.5, 0.75, 1.0, 0.7188, 1.0, 0.7188, 0.5, 0.7188, 0.5, 0.7188, 1.0, 0.6875, 1.0, 0.6875, 0.5, 0.6875, 0.5, 0.6875, 1.0, 0.6562, 1.0, 0.6562, 0.5, 0.6562, 0.5, 0.6562, 1.0, 0.625, 1.0, 0.625, 0.5, 0.625, 0.5, 0.625, 1.0, 0.5938, 1.0, 0.5938, 0.5, 0.5938, 0.5, 0.5938, 1.0, 0.5625, 1.0, 0.5625, 0.5, 0.5625, 0.5, 0.5625, 1.0, 0.5312, 1.0, 0.5312, 0.5, 0.5312, 0.5, 0.5312, 1.0, 0.5, 1.0, 0.5, 0.5, 0.5, 0.5, 0.5, 1.0, 0.4688, 1.0, 0.4688, 0.5, 0.4688, 0.5, 0.4688, 1.0, 0.4375, 1.0, 0.4375, 0.5, 0.4375, 0.5, 0.4375, 1.0, 0.4062, 1.0, 0.4062, 0.5, 0.4062, 0.5, 0.4062, 1.0, 0.375, 1.0, 0.375, 0.5, 0.375, 0.5, 0.375, 1.0, 0.3438, 1.0, 0.3438, 0.5, 0.3438, 0.5, 0.3438, 1.0, 0.3125, 1.0, 0.3125, 0.5, 0.3125, 0.5, 0.3125, 1.0, 0.2812, 1.0, 0.2812, 0.5, 0.2812, 0.5, 0.2812, 1.0, 0.25, 1.0, 0.25, 0.5, 0.25, 0.5, 0.25, 1.0, 0.2188, 1.0, 0.2188, 0.5, 0.2188, 0.5, 0.2188, 1.0, 0.1875, 1.0, 0.1875, 0.5, 0.1875, 0.5, 0.1875, 1.0, 0.1562, 1.0, 0.1562, 0.5, 0.1562, 0.5, 0.1562, 1.0, 0.125, 1.0, 0.125, 0.5, 0.125, 0.5, 0.125, 1.0, 0.09375, 1.0, 0.09375, 0.5, 0.09375, 0.5, 0.09375, 1.0, 0.0625, 1.0, 0.0625, 0.5, 0.2968, 0.4854, 0.25, 0.49, 0.2032, 0.4854, 0.1582, 0.4717, 0.1167, 0.4496, 0.08029, 0.4197, 0.05045, 0.3833, 0.02827, 0.3418, 0.01461, 0.2968, 0.01, 0.25, 0.01461, 0.2032, 0.02827, 0.1582, 0.05045, 0.1167, 0.08029, 0.08029, 0.1167, 0.05045, 0.1582, 0.02827, 0.2032, 0.01461, 0.25, 0.01, 0.2968, 0.01461, 0.3418, 0.02827, 0.3833, 0.05045, 0.4197, 0.08029, 0.4496, 0.1167, 0.4717, 0.1582, 0.4854, 0.2032, 0.49, 0.25, 0.4854, 0.2968, 0.4717, 0.3418, 0.4496, 0.3833, 0.4197, 0.4197, 0.3833, 0.4496, 0.3418, 0.4717, 0.0625, 0.5, 0.0625, 1.0, 0.03125, 1.0, 0.03125, 0.5, 0.03125, 0.5, 0.03125, 1.0, 0.0, 1.0, 0.0, 0.5, 0.75, 0.49, 0.7968, 0.4854, 0.8418, 0.4717, 0.8833, 0.4496, 0.9197, 0.4197, 0.9496, 0.3833, 0.9717, 0.3418, 0.9854, 0.2968, 0.99, 0.25, 0.9854, 0.2032, 0.9717, 0.1582, 0.9496, 0.1167, 0.9197, 0.08029, 0.8833, 0.05045, 0.8418, 0.02827, 0.7968, 0.01461, 0.75, 0.01, 0.7032, 0.01461, 0.6582, 0.02827, 0.6167, 0.05045, 0.5803, 0.08029, 0.5504, 0.1167, 0.5283, 0.1582, 0.5146, 0.2032, 0.51, 0.25, 0.5146, 0.2968, 0.5283, 0.3418, 0.5504, 0.3833, 0.5803, 0.4197, 0.6167, 0.4496, 0.6582, 0.4717, 0.7032, 0.4854])
me_cylinder_001.materials.append(mat_newreactor_001)
me_cylinder_001.update()

# ---- objects
ob_cylinder = bpy.data.objects.new('Cylinder', me_cylinder)
ob_cylinder_001 = bpy.data.objects.new('Cylinder.001', me_cylinder_002)
ob_cylinder_002 = bpy.data.objects.new('Cylinder.002', me_cylinder_001)

# ---- transforms, parenting, visibility, modifiers, constraints
ob_cylinder.location = (0.0, 0.0, 2.054)
ob_cylinder.scale = (2.092, 2.092, 2.092)
_m = ob_cylinder.modifiers.new('Mirror', 'MIRROR')
_m.use_axis = (False, True, False)
ob_cylinder_001.location = (0.0, 0.0, 2.054)
ob_cylinder_001.scale = (2.092, 2.092, 2.092)
ob_cylinder_001.visible_shadow = False
_m = ob_cylinder_001.modifiers.new('Mirror', 'MIRROR')
_m.use_axis = (False, True, False)
ob_cylinder_002.location = (0.0, 0.0, 5.12)
ob_cylinder_002.scale = (1.985, 1.985, 1.985)

# ---- collection membership
col_collection.objects.link(ob_cylinder)
col_collection.objects.link(ob_cylinder_001)
col_collection.objects.link(ob_cylinder_002)

# ---- scene / render settings (as saved in the file)
scene.frame_start = 1; scene.frame_end = 250; scene.frame_set(1)
scene.render.engine = 'BLENDER_EEVEE_NEXT'
scene.cycles.sampling_pattern = 'TABULATED_SOBOL'
bpy.context.view_layer.update()

# ---- added for rendering (the .blend has no active camera and no usable light): camera, sun
cam_auto = bpy.data.cameras.new('AutoCamera')
cam_auto.lens = 50.0
cam_auto.sensor_width = 36.0
cam_auto.clip_end = 1000.0
ob_auto_camera = bpy.data.objects.new('AutoCamera', cam_auto)
scene.collection.objects.link(ob_auto_camera)
ob_auto_camera.location = (11.3267, -12.6411, 12.0059)
ob_auto_camera.rotation_euler = (1.09748, -7.21219e-08, 0.694738)
scene.camera = ob_auto_camera
light_auto_sun = bpy.data.lights.new('AutoSun', 'SUN')
light_auto_sun.energy = 3.0
light_auto_sun.angle = 0.0523599
ob_auto_sun = bpy.data.objects.new('AutoSun', light_auto_sun)
scene.collection.objects.link(ob_auto_sun)
ob_auto_sun.rotation_euler = (0.872665, 0.174533, 0.523599)
bpy.context.view_layer.update()
